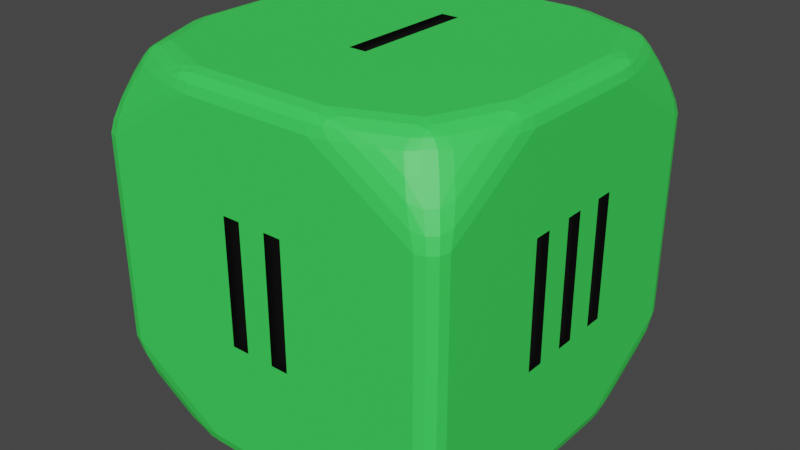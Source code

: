 # Source: D6.blend  (saved by Blender 2.81.16; exported with 4.5.12 LTS)
import bpy
from mathutils import Matrix  # noqa: F401  (used for matrix-valued properties, if any)

bpy.ops.wm.read_factory_settings(use_empty=True)
scene = bpy.context.scene
scene.name = 'Scene'

# ---- collections
col_collection = bpy.data.collections.new('Collection'); scene.collection.children.link(col_collection)

# ---- materials (node trees are filled in below, after node groups)
mat_d3material = bpy.data.materials.new('D3Material')
mat_d3material.use_transparent_shadow = False
mat_d3detailmaterial = bpy.data.materials.new('D3DetailMaterial')
mat_d3detailmaterial.use_transparent_shadow = False

# ---- material node trees
mat_d3material.use_nodes = True; mat_d3material.node_tree.nodes.clear()
_N = mat_d3material.node_tree.nodes; _L = mat_d3material.node_tree.links
n0 = _N.new('ShaderNodeOutputMaterial'); n0.name = 'Material Output'; n0.location = (300, 300)
n1 = _N.new('ShaderNodeBsdfPrincipled'); n1.name = 'Principled BSDF'; n1.location = (10, 300)
n1.distribution = 'GGX'
n1.subsurface_method = 'BURLEY'
n1.inputs[0].default_value = (0.04915, 0.8, 0.1027, 1.0)
n1.inputs[3].default_value = 1.45
n1.inputs[27].default_value = (0.0, 0.0, 0.0, 1.0)
n1.inputs[28].default_value = 1.0
_L.new(n1.outputs[0], n0.inputs[0])
n0.is_active_output = True
mat_d3detailmaterial.use_nodes = True; mat_d3detailmaterial.node_tree.nodes.clear()
_N = mat_d3detailmaterial.node_tree.nodes; _L = mat_d3detailmaterial.node_tree.links
n0 = _N.new('ShaderNodeOutputMaterial'); n0.name = 'Material Output'; n0.location = (300, 300)
n1 = _N.new('ShaderNodeBsdfPrincipled'); n1.name = 'Principled BSDF'; n1.location = (10, 300)
n1.distribution = 'GGX'
n1.subsurface_method = 'BURLEY'
n1.inputs[0].default_value = (0.0, 0.0, 0.0, 1.0)
n1.inputs[3].default_value = 1.45
n1.inputs[27].default_value = (0.0, 0.0, 0.0, 1.0)
n1.inputs[28].default_value = 1.0
_L.new(n1.outputs[0], n0.inputs[0])
n0.is_active_output = True

# ---- world
world_world = bpy.data.worlds.new('World'); scene.world = world_world
world_world.use_nodes = True; world_world.node_tree.nodes.clear()
_N = world_world.node_tree.nodes; _L = world_world.node_tree.links
n0 = _N.new('ShaderNodeOutputWorld'); n0.name = 'World Output'; n0.location = (300, 300)
n1 = _N.new('ShaderNodeBackground'); n1.name = 'Background'; n1.location = (10, 300)
n1.inputs[0].default_value = (0.05088, 0.05088, 0.05088, 1.0)
_L.new(n1.outputs[0], n0.inputs[0])
n0.is_active_output = True
world_world.color = (0.05088, 0.05088, 0.05088)
world_world.use_sun_shadow = False
world_world.sun_shadow_jitter_overblur = 0.0

# ---- meshes
me_cube_003 = bpy.data.meshes.new('Cube.003')
me_cube_003.from_pydata([(0.9, -1.0, 0.5641), (1.0, -0.9, 0.5641), (0.9382, -0.8045, 0.8335), (0.8045, -0.9382, 0.8335), (0.9491, -0.9852, 0.5641), (0.8716, -0.991, 0.6527), (0.9323, -0.9721, 0.6376), (0.991, -0.8716, 0.6527), (0.9852, -0.9491, 0.5641), (0.9721, -0.9323, 0.6376), (0.9023, -0.8534, 0.8397), (0.9683, -0.8367, 0.7512), (0.9442, -0.9001, 0.7306), (0.8367, -0.9683, 0.7512), (0.8534, -0.9023, 0.8397), (0.9001, -0.9442, 0.7306), (0.766, -0.8997, 0.9149), (0.8997, -0.766, 0.9149), (0.7438, -0.7438, 1.0), (0.815, -0.8638, 0.9211), (0.7621, -0.8577, 0.9565), (0.8027, -0.8332, 0.9575), (0.8577, -0.7621, 0.9565), (0.8638, -0.815, 0.9211), (0.8332, -0.8027, 0.9575), (0.754, -0.8009, 0.9875), (0.8009, -0.754, 0.9875), (0.7981, -0.7981, 0.9785), (0.8045, -0.9382, -0.8335), (0.9382, -0.8045, -0.8335), (1.0, -0.9, -0.5641), (0.9, -1.0, -0.5641), (0.8534, -0.9023, -0.8397), (0.8367, -0.9683, -0.7512), (0.9001, -0.9442, -0.7306), (0.9683, -0.8367, -0.7512), (0.9023, -0.8534, -0.8397), (0.9442, -0.9001, -0.7306), (0.9852, -0.9491, -0.5641), (0.991, -0.8716, -0.6527), (0.9721, -0.9323, -0.6376), (0.8716, -0.991, -0.6527), (0.9491, -0.9852, -0.5641), (0.9323, -0.9721, -0.6376), (0.3582, -1.0, -0.9), (0.3668, -0.9, -1.0), (0.6732, -0.9382, -0.9149), (0.3609, -0.9852, -0.9491), (0.46, -0.991, -0.9078), (0.4267, -0.9796, -0.9514), (0.4671, -0.9196, -0.9875), (0.364, -0.9491, -0.9852), (0.4289, -0.9571, -0.9763), (0.5752, -0.9683, -0.9133), (0.5791, -0.9336, -0.9564), (0.4968, -0.9633, -0.9536), (0.766, -0.8997, -0.9149), (0.7438, -0.7438, -1.0), (0.8997, -0.766, -0.9149), (0.7621, -0.8577, -0.9565), (0.815, -0.8638, -0.9211), (0.8027, -0.8332, -0.9575), (0.8009, -0.754, -0.9875), (0.754, -0.8009, -0.9875), (0.7981, -0.7981, -0.9785), (0.8638, -0.815, -0.9211), (0.8577, -0.7621, -0.9565), (0.8332, -0.8027, -0.9575), (0.3582, -1.0, 0.9), (0.6732, -0.9382, 0.9149), (0.3668, -0.9, 1.0), (0.46, -0.991, 0.9078), (0.3609, -0.9852, 0.9491), (0.4267, -0.9796, 0.9514), (0.5791, -0.9336, 0.9564), (0.5752, -0.9683, 0.9133), (0.4968, -0.9633, 0.9536), (0.364, -0.9491, 0.9852), (0.4671, -0.9196, 0.9875), (0.4289, -0.9571, 0.9763), (-0.766, -0.8997, 0.9149), (-0.7438, -0.7438, 1.0), (-0.8997, -0.766, 0.9149), (-0.7621, -0.8577, 0.9565), (-0.815, -0.8638, 0.9211), (-0.8027, -0.8332, 0.9575), (-0.8009, -0.754, 0.9875), (-0.754, -0.8009, 0.9875), (-0.7981, -0.7981, 0.9785), (-0.8638, -0.815, 0.9211), (-0.8577, -0.7621, 0.9565), (-0.8332, -0.8027, 0.9575), (-0.3668, -0.9, 1.0), (-0.6732, -0.9382, 0.9149), (-0.3582, -1.0, 0.9), (-0.4671, -0.9196, 0.9875), (-0.364, -0.9491, 0.9852), (-0.4289, -0.9571, 0.9763), (-0.5752, -0.9683, 0.9133), (-0.5791, -0.9336, 0.9564), (-0.4968, -0.9633, 0.9536), (-0.3609, -0.9852, 0.9491), (-0.46, -0.991, 0.9078), (-0.4267, -0.9796, 0.9514), (-0.9, -1.0, 0.5641), (-0.8045, -0.9382, 0.8335), (-0.9382, -0.8045, 0.8335), (-1.0, -0.9, 0.5641), (-0.8716, -0.991, 0.6527), (-0.9491, -0.9852, 0.5641), (-0.9323, -0.9721, 0.6376), (-0.8534, -0.9023, 0.8397), (-0.8367, -0.9683, 0.7512), (-0.9001, -0.9442, 0.7306), (-0.9683, -0.8367, 0.7512), (-0.9023, -0.8534, 0.8397), (-0.9442, -0.9001, 0.7306), (-0.9852, -0.9491, 0.5641), (-0.991, -0.8716, 0.6527), (-0.9721, -0.9323, 0.6376), (-0.3582, -1.0, -0.9), (-0.6732, -0.9382, -0.9149), (-0.3668, -0.9, -1.0), (-0.46, -0.991, -0.9078), (-0.3609, -0.9852, -0.9491), (-0.4267, -0.9796, -0.9514), (-0.5791, -0.9336, -0.9564), (-0.5752, -0.9683, -0.9133), (-0.4968, -0.9633, -0.9536), (-0.364, -0.9491, -0.9852), (-0.4671, -0.9196, -0.9875), (-0.4289, -0.9571, -0.9763), (-0.8045, -0.9382, -0.8335), (-0.9, -1.0, -0.5641), (-1.0, -0.9, -0.5641), (-0.9382, -0.8045, -0.8335), (-0.8367, -0.9683, -0.7512), (-0.8534, -0.9023, -0.8397), (-0.9001, -0.9442, -0.7306), (-0.9491, -0.9852, -0.5641), (-0.8716, -0.991, -0.6527), (-0.9323, -0.9721, -0.6376), (-0.991, -0.8716, -0.6527), (-0.9852, -0.9491, -0.5641), (-0.9721, -0.9323, -0.6376), (-0.9023, -0.8534, -0.8397), (-0.9683, -0.8367, -0.7512), (-0.9442, -0.9001, -0.7306), (-0.766, -0.8997, -0.9149), (-0.8997, -0.766, -0.9149), (-0.7438, -0.7438, -1.0), (-0.815, -0.8638, -0.9211), (-0.7621, -0.8577, -0.9565), (-0.8027, -0.8332, -0.9575), (-0.8577, -0.7621, -0.9565), (-0.8638, -0.815, -0.9211), (-0.8332, -0.8027, -0.9575), (-0.754, -0.8009, -0.9875), (-0.8009, -0.754, -0.9875), (-0.7981, -0.7981, -0.9785), (1.0, -0.3582, 0.9), (0.9, -0.3668, 1.0), (0.9382, -0.6732, 0.9149), (0.9852, -0.3609, 0.9491), (0.991, -0.46, 0.9078), (0.9796, -0.4267, 0.9514), (0.9196, -0.4671, 0.9875), (0.9491, -0.364, 0.9852), (0.9571, -0.4289, 0.9763), (0.9683, -0.5752, 0.9133), (0.9336, -0.5791, 0.9564), (0.9633, -0.4968, 0.9536), (-0.9, -0.3668, 1.0), (-1.0, -0.3582, 0.9), (-0.9382, -0.6732, 0.9149), (-0.9491, -0.364, 0.9852), (-0.9196, -0.4671, 0.9875), (-0.9571, -0.4289, 0.9763), (-0.991, -0.46, 0.9078), (-0.9852, -0.3609, 0.9491), (-0.9796, -0.4267, 0.9514), (-0.9336, -0.5791, 0.9564), (-0.9683, -0.5752, 0.9133), (-0.9633, -0.4968, 0.9536), (1.0, -0.3582, -0.9), (0.9382, -0.6732, -0.9149), (0.9, -0.3668, -1.0), (0.991, -0.46, -0.9078), (0.9852, -0.3609, -0.9491), (0.9796, -0.4267, -0.9514), (0.9336, -0.5791, -0.9564), (0.9683, -0.5752, -0.9133), (0.9633, -0.4968, -0.9536), (0.9491, -0.364, -0.9852), (0.9196, -0.4671, -0.9875), (0.9571, -0.4289, -0.9763), (-1.0, -0.3582, -0.9), (-0.9, -0.3668, -1.0), (-0.9382, -0.6732, -0.9149), (-0.9852, -0.3609, -0.9491), (-0.991, -0.46, -0.9078), (-0.9796, -0.4267, -0.9514), (-0.9196, -0.4671, -0.9875), (-0.9491, -0.364, -0.9852), (-0.9571, -0.4289, -0.9763), (-0.9683, -0.5752, -0.9133), (-0.9336, -0.5791, -0.9564), (-0.9633, -0.4968, -0.9536), (1.0, 0.9, 0.5641), (0.9, 1.0, 0.5641), (0.8045, 0.9382, 0.8335), (0.9382, 0.8045, 0.8335), (0.9852, 0.9491, 0.5641), (0.991, 0.8716, 0.6527), (0.9721, 0.9323, 0.6376), (0.8716, 0.991, 0.6527), (0.9491, 0.9852, 0.5641), (0.9323, 0.9721, 0.6376), (0.8534, 0.9023, 0.8397), (0.8367, 0.9683, 0.7512), (0.9001, 0.9442, 0.7306), (0.9683, 0.8367, 0.7512), (0.9023, 0.8534, 0.8397), (0.9442, 0.9001, 0.7306), (1.0, 0.3582, 0.9), (0.9382, 0.6732, 0.9149), (0.9, 0.3668, 1.0), (0.991, 0.46, 0.9078), (0.9852, 0.361, 0.9491), (0.9796, 0.4267, 0.9514), (0.9336, 0.5791, 0.9564), (0.9683, 0.5752, 0.9133), (0.9633, 0.4968, 0.9536), (0.9491, 0.364, 0.9852), (0.9196, 0.4671, 0.9875), (0.9571, 0.4289, 0.9763), (0.8997, 0.766, 0.9149), (0.766, 0.8997, 0.9149), (0.7438, 0.7438, 1.0), (0.8638, 0.815, 0.9211), (0.8577, 0.7621, 0.9565), (0.8332, 0.8027, 0.9575), (0.7621, 0.8577, 0.9565), (0.815, 0.8638, 0.9211), (0.8027, 0.8332, 0.9575), (0.8009, 0.754, 0.9875), (0.754, 0.8009, 0.9875), (0.7981, 0.7981, 0.9785), (0.3582, 1.0, 0.9), (0.3668, 0.9, 1.0), (0.6732, 0.9382, 0.9149), (0.361, 0.9852, 0.9491), (0.46, 0.991, 0.9078), (0.4267, 0.9796, 0.9514), (0.4671, 0.9196, 0.9875), (0.3641, 0.9491, 0.9852), (0.4289, 0.9571, 0.9763), (0.5752, 0.9683, 0.9133), (0.5791, 0.9336, 0.9564), (0.4968, 0.9633, 0.9536), (-1.0, 0.9, 0.5641), (-0.9382, 0.8045, 0.8335), (-0.8045, 0.9382, 0.8335), (-0.9, 1.0, 0.5641), (-0.991, 0.8716, 0.6527), (-0.9852, 0.9491, 0.5641), (-0.9721, 0.9323, 0.6376), (-0.9023, 0.8534, 0.8397), (-0.9683, 0.8367, 0.7512), (-0.9442, 0.9001, 0.7306), (-0.8367, 0.9683, 0.7512), (-0.8534, 0.9023, 0.8397), (-0.9001, 0.9442, 0.7306), (-0.9491, 0.9852, 0.5641), (-0.8716, 0.991, 0.6527), (-0.9323, 0.9721, 0.6376), (-1.0, 0.3582, 0.9), (-0.9, 0.3668, 1.0), (-0.9382, 0.6732, 0.9149), (-0.9852, 0.361, 0.9491), (-0.991, 0.46, 0.9078), (-0.9796, 0.4267, 0.9514), (-0.9196, 0.4671, 0.9875), (-0.9491, 0.364, 0.9852), (-0.9571, 0.4289, 0.9763), (-0.9683, 0.5752, 0.9133), (-0.9336, 0.5791, 0.9564), (-0.9633, 0.4968, 0.9536), (-0.8997, 0.766, 0.9149), (-0.7438, 0.7438, 1.0), (-0.766, 0.8997, 0.9149), (-0.8577, 0.7621, 0.9565), (-0.8638, 0.815, 0.9211), (-0.8332, 0.8027, 0.9575), (-0.754, 0.8009, 0.9875), (-0.8009, 0.754, 0.9875), (-0.7981, 0.7981, 0.9785), (-0.815, 0.8638, 0.9211), (-0.7621, 0.8577, 0.9565), (-0.8027, 0.8332, 0.9575), (0.3582, 1.0, -0.9), (0.6732, 0.9382, -0.9149), (0.3668, 0.9, -1.0), (0.46, 0.991, -0.9078), (0.361, 0.9852, -0.9491), (0.4267, 0.9796, -0.9514), (0.5791, 0.9336, -0.9564), (0.5752, 0.9683, -0.9133), (0.4968, 0.9633, -0.9536), (0.3641, 0.9491, -0.9852), (0.4671, 0.9196, -0.9875), (0.4289, 0.9571, -0.9763), (0.9, 1.0, -0.5641), (1.0, 0.9, -0.5641), (0.9382, 0.8045, -0.8335), (0.8045, 0.9382, -0.8335), (0.9491, 0.9852, -0.5641), (0.8716, 0.991, -0.6527), (0.9323, 0.9721, -0.6376), (0.991, 0.8716, -0.6527), (0.9852, 0.9491, -0.5641), (0.9721, 0.9323, -0.6376), (0.9023, 0.8534, -0.8397), (0.9683, 0.8367, -0.7512), (0.9442, 0.9001, -0.7306), (0.8367, 0.9683, -0.7512), (0.8534, 0.9023, -0.8397), (0.9001, 0.9442, -0.7306), (0.766, 0.8997, -0.9149), (0.8997, 0.766, -0.9149), (0.7438, 0.7438, -1.0), (0.815, 0.8638, -0.9211), (0.7621, 0.8577, -0.9565), (0.8027, 0.8332, -0.9575), (0.8577, 0.7621, -0.9565), (0.8638, 0.815, -0.9211), (0.8332, 0.8027, -0.9575), (0.754, 0.8009, -0.9875), (0.8009, 0.754, -0.9875), (0.7981, 0.7981, -0.9785), (-0.8045, 0.9382, -0.8335), (-0.9382, 0.8045, -0.8335), (-1.0, 0.9, -0.5641), (-0.9, 1.0, -0.5641), (-0.8534, 0.9023, -0.8397), (-0.8367, 0.9683, -0.7512), (-0.9001, 0.9442, -0.7306), (-0.9683, 0.8367, -0.7512), (-0.9023, 0.8534, -0.8397), (-0.9442, 0.9001, -0.7306), (-0.9852, 0.9491, -0.5641), (-0.991, 0.8716, -0.6527), (-0.9721, 0.9323, -0.6376), (-0.8716, 0.991, -0.6527), (-0.9491, 0.9852, -0.5641), (-0.9323, 0.9721, -0.6376), (-0.3582, 1.0, -0.9), (-0.3668, 0.9, -1.0), (-0.6732, 0.9382, -0.9149), (-0.361, 0.9852, -0.9491), (-0.46, 0.991, -0.9078), (-0.4267, 0.9796, -0.9514), (-0.4671, 0.9196, -0.9875), (-0.3641, 0.9491, -0.9852), (-0.4289, 0.9571, -0.9763), (-0.5752, 0.9683, -0.9133), (-0.5791, 0.9336, -0.9564), (-0.4968, 0.9633, -0.9536), (-0.766, 0.8997, -0.9149), (-0.7438, 0.7438, -1.0), (-0.8997, 0.766, -0.9149), (-0.7621, 0.8577, -0.9565), (-0.815, 0.8638, -0.9211), (-0.8027, 0.8332, -0.9575), (-0.8009, 0.754, -0.9875), (-0.754, 0.8009, -0.9875), (-0.7981, 0.7981, -0.9785), (-0.8638, 0.815, -0.9211), (-0.8577, 0.7621, -0.9565), (-0.8332, 0.8027, -0.9575), (-0.9, 0.3668, -1.0), (-1.0, 0.3582, -0.9), (-0.9382, 0.6732, -0.9149), (-0.9491, 0.364, -0.9852), (-0.9196, 0.4671, -0.9875), (-0.9571, 0.4289, -0.9763), (-0.991, 0.46, -0.9078), (-0.9852, 0.361, -0.9491), (-0.9796, 0.4267, -0.9514), (-0.9336, 0.5791, -0.9564), (-0.9683, 0.5752, -0.9133), (-0.9633, 0.4968, -0.9536), (1.0, 0.3582, -0.9), (0.9, 0.3668, -1.0), (0.9382, 0.6732, -0.9149), (0.9852, 0.361, -0.9491), (0.991, 0.46, -0.9078), (0.9796, 0.4267, -0.9514), (0.9196, 0.4671, -0.9875), (0.9491, 0.364, -0.9852), (0.9571, 0.4289, -0.9763), (0.9683, 0.5752, -0.9133), (0.9336, 0.5791, -0.9564), (0.9633, 0.4968, -0.9536), (-0.3582, 1.0, 0.9), (-0.6732, 0.9382, 0.9149), (-0.3668, 0.9, 1.0), (-0.46, 0.991, 0.9078), (-0.361, 0.9852, 0.9491), (-0.4267, 0.9796, 0.9514), (-0.5791, 0.9336, 0.9564), (-0.5752, 0.9683, 0.9133), (-0.4968, 0.9633, 0.9536), (-0.364, 0.9491, 0.9852), (-0.4671, 0.9196, 0.9875), (-0.4289, 0.9571, 0.9763), (1.0, -0.299, 0.382), (1.0, -0.201, 0.382), (1.0, -0.299, -0.3), (1.0, -0.049, -0.3), (1.0, -0.049, 0.382), (1.0, -0.201, -0.3), (1.0, 0.049, 0.382), (1.0, 0.049, -0.3), (0.076, -1.0, -0.3), (0.076, -1.0, 0.382), (0.174, -1.0, -0.3), (0.174, -1.0, 0.382), (0.076, -1.0, 0.191), (0.05, -0.3, 1.0), (-0.048, -0.3, 1.0), (-0.076, -1.0, 0.382), (-0.174, -1.0, -0.3), (0.05, -0.3, -1.0), (-0.048, -0.3, -1.0), (-0.174, -1.0, 0.382), (-0.076, -1.0, 0.3138), (-0.076, -1.0, -0.3), (-1.0, -0.201, -0.3), (-1.0, -0.201, 0.382), (-1.0, -0.299, 0.382), (-1.0, -0.299, -0.3), (-1.0, -0.049, -0.3), (-1.0, -0.049, 0.382), (1.0, 0.299, 0.382), (1.0, 0.201, -0.3), (1.0, 0.201, 0.382), (1.0, 0.299, -0.3), (-1.0, 0.049, 0.382), (-1.0, 0.049, -0.1231), (-1.0, 0.049, -0.3), (-1.0, 0.201, 0.382), (-1.0, 0.299, 0.382), (-1.0, 0.201, -0.3), (0.05, -0.02038, 1.0), (0.05, 0.382, 1.0), (-1.0, 0.299, -0.3), (-0.048, 0.382, 1.0), (-0.048, 0.382, -1.0), (-0.048, -0.01956, -1.0), (0.05, 0.382, -1.0), (-0.174, 1.0, 0.382), (0.174, 1.0, 0.382), (0.174, 1.0, -0.3), (-0.076, 1.0, -0.3), (-0.076, 1.0, 0.382), (-0.076, 1.0, 0.191), (-0.174, 1.0, -0.3), (0.076, 1.0, 0.3138), (0.076, 1.0, 0.382), (0.076, 1.0, -0.3), (0.05, 0.382, 0.98), (-0.048, 0.382, 0.98), (-0.048, -0.3, 0.98), (0.05, -0.3, 0.98), (0.174, -0.98, 0.382), (0.076, -0.98, 0.382), (0.076, -0.98, -0.3), (0.174, -0.98, -0.3), (-0.076, -0.98, 0.382), (-0.174, -0.98, 0.382), (-0.174, -0.98, -0.3), (-0.076, -0.98, -0.3), (0.98, 0.299, 0.382), (0.98, 0.201, 0.382), (0.98, 0.201, -0.3), (0.98, 0.299, -0.3), (0.98, 0.049, 0.382), (0.98, -0.049, 0.382), (0.98, -0.049, -0.3), (0.98, 0.049, -0.3), (0.98, -0.201, 0.382), (0.98, -0.299, 0.382), (0.98, -0.299, -0.3), (0.98, -0.201, -0.3), (0.05, 0.382, -0.98), (-0.048, 0.382, -0.98), (-0.048, -0.3, -0.98), (0.05, -0.3, -0.98), (0.174, 0.98, 0.382), (0.076, 0.98, 0.382), (0.076, 0.98, -0.3), (0.174, 0.98, -0.3), (-0.076, 0.98, 0.382), (-0.174, 0.98, 0.382), (-0.174, 0.98, -0.3), (-0.076, 0.98, -0.3), (-0.98, 0.299, 0.382), (-0.98, 0.201, 0.382), (-0.98, 0.201, -0.3), (-0.98, 0.299, -0.3), (-0.98, 0.049, 0.382), (-0.98, -0.049, 0.382), (-0.98, -0.049, -0.3), (-0.98, 0.049, -0.3), (-0.98, -0.201, 0.382), (-0.98, -0.299, 0.382), (-0.98, -0.299, -0.3), (-0.98, -0.201, -0.3), (1.0, -0.299, 0.382), (1.0, -0.201, 0.382), (1.0, -0.299, -0.3), (1.0, -0.049, -0.3), (1.0, -0.049, 0.382), (1.0, -0.201, -0.3), (1.0, 0.049, 0.382), (1.0, 0.049, -0.3), (0.076, -1.0, -0.3), (0.076, -1.0, 0.382), (0.174, -1.0, -0.3), (0.174, -1.0, 0.382), (0.076, -1.0, 0.191), (0.05, -0.3, 1.0), (-0.048, -0.3, 1.0), (-0.076, -1.0, 0.382), (-0.174, -1.0, -0.3), (0.05, -0.3, -1.0), (-0.048, -0.3, -1.0), (-0.174, -1.0, 0.382), (-0.076, -1.0, 0.3138), (-0.076, -1.0, -0.3), (-1.0, -0.201, -0.3), (-1.0, -0.201, 0.382), (-1.0, -0.299, 0.382), (-1.0, -0.299, -0.3), (-1.0, -0.049, -0.3), (-1.0, -0.049, 0.382), (1.0, 0.299, 0.382), (1.0, 0.201, -0.3), (1.0, 0.201, 0.382), (1.0, 0.299, -0.3), (-1.0, 0.049, 0.382), (-1.0, 0.049, -0.1231), (-1.0, 0.049, -0.3), (-1.0, 0.201, 0.382), (-1.0, 0.299, 0.382), (-1.0, 0.201, -0.3), (0.05, -0.02038, 1.0), (0.05, 0.382, 1.0), (-1.0, 0.299, -0.3), (-0.048, 0.382, 1.0), (-0.048, 0.382, -1.0), (-0.048, -0.01956, -1.0), (0.05, 0.382, -1.0), (-0.174, 1.0, 0.382), (0.174, 1.0, 0.382), (0.174, 1.0, -0.3), (-0.076, 1.0, -0.3), (-0.076, 1.0, 0.382), (-0.076, 1.0, 0.191), (-0.174, 1.0, -0.3), (0.076, 1.0, 0.3138), (0.076, 1.0, 0.382), (0.076, 1.0, -0.3)], [], [(132, 148, 121), (262, 290, 405), (211, 236, 225), (17, 2, 162), (29, 58, 185), (368, 340, 358), (44, 31, 426, 424, 428, 436, 437, 432, 133, 120), (237, 210, 250), (356, 343, 263, 461, 467, 464, 466, 468, 470, 463, 312, 300), (380, 369, 357, 302, 330, 393, 186, 433, 460, 458, 459, 197), (106, 82, 174), (196, 134, 107, 440, 441, 438, 442, 450, 449, 453, 456, 342, 381), (226, 238, 249, 406, 289, 277, 172, 430, 457, 455, 454, 161), (149, 135, 198), (315, 328, 301), (56, 28, 46), (80, 105, 93), (341, 370, 382), (392, 313, 208, 444, 447, 445, 423, 419, 421, 418, 30, 184), (288, 261, 278), (329, 314, 394), (0, 4, 6, 5), (4, 8, 9, 6), (1, 7, 9, 8), (7, 11, 12, 9), (2, 10, 12, 11), (10, 14, 15, 12), (3, 13, 15, 14), (13, 5, 6, 15), (6, 9, 12, 15), (16, 19, 21, 20), (19, 23, 24, 21), (17, 22, 24, 23), (22, 26, 27, 24), (18, 25, 27, 26), (25, 20, 21, 27), (21, 24, 27), (28, 32, 34, 33), (32, 36, 37, 34), (29, 35, 37, 36), (35, 39, 40, 37), (30, 38, 40, 39), (38, 42, 43, 40), (31, 41, 43, 42), (41, 33, 34, 43), (34, 37, 40, 43), (44, 47, 49, 48), (47, 51, 52, 49), (45, 50, 52, 51), (50, 54, 55, 52), (46, 53, 55, 54), (53, 48, 49, 55), (49, 52, 55), (56, 59, 61, 60), (59, 63, 64, 61), (57, 62, 64, 63), (62, 66, 67, 64), (58, 65, 67, 66), (65, 60, 61, 67), (61, 64, 67), (68, 71, 73, 72), (71, 75, 76, 73), (69, 74, 76, 75), (74, 78, 79, 76), (70, 77, 79, 78), (77, 72, 73, 79), (73, 76, 79), (80, 83, 85, 84), (83, 87, 88, 85), (81, 86, 88, 87), (86, 90, 91, 88), (82, 89, 91, 90), (89, 84, 85, 91), (85, 88, 91), (92, 95, 97, 96), (95, 99, 100, 97), (93, 98, 100, 99), (98, 102, 103, 100), (94, 101, 103, 102), (101, 96, 97, 103), (97, 100, 103), (104, 108, 110, 109), (108, 112, 113, 110), (105, 111, 113, 112), (111, 115, 116, 113), (106, 114, 116, 115), (114, 118, 119, 116), (107, 117, 119, 118), (117, 109, 110, 119), (110, 113, 116, 119), (120, 123, 125, 124), (123, 127, 128, 125), (121, 126, 128, 127), (126, 130, 131, 128), (122, 129, 131, 130), (129, 124, 125, 131), (125, 128, 131), (132, 136, 138, 137), (136, 140, 141, 138), (133, 139, 141, 140), (139, 143, 144, 141), (134, 142, 144, 143), (142, 146, 147, 144), (135, 145, 147, 146), (145, 137, 138, 147), (138, 141, 144, 147), (148, 151, 153, 152), (151, 155, 156, 153), (149, 154, 156, 155), (154, 158, 159, 156), (150, 157, 159, 158), (157, 152, 153, 159), (153, 156, 159), (160, 163, 165, 164), (163, 167, 168, 165), (161, 166, 168, 167), (166, 170, 171, 168), (162, 169, 171, 170), (169, 164, 165, 171), (165, 168, 171), (172, 175, 177, 176), (175, 179, 180, 177), (173, 178, 180, 179), (178, 182, 183, 180), (174, 181, 183, 182), (181, 176, 177, 183), (177, 180, 183), (184, 187, 189, 188), (187, 191, 192, 189), (185, 190, 192, 191), (190, 194, 195, 192), (186, 193, 195, 194), (193, 188, 189, 195), (189, 192, 195), (196, 199, 201, 200), (199, 203, 204, 201), (197, 202, 204, 203), (202, 206, 207, 204), (198, 205, 207, 206), (205, 200, 201, 207), (201, 204, 207), (208, 212, 214, 213), (212, 216, 217, 214), (209, 215, 217, 216), (215, 219, 220, 217), (210, 218, 220, 219), (218, 222, 223, 220), (211, 221, 223, 222), (221, 213, 214, 223), (214, 217, 220, 223), (224, 227, 229, 228), (227, 231, 232, 229), (225, 230, 232, 231), (230, 234, 235, 232), (226, 233, 235, 234), (233, 228, 229, 235), (229, 232, 235), (236, 239, 241, 240), (239, 243, 244, 241), (237, 242, 244, 243), (242, 246, 247, 244), (238, 245, 247, 246), (245, 240, 241, 247), (241, 244, 247), (248, 251, 253, 252), (251, 255, 256, 253), (249, 254, 256, 255), (254, 258, 259, 256), (250, 257, 259, 258), (257, 252, 253, 259), (253, 256, 259), (260, 264, 266, 265), (264, 268, 269, 266), (261, 267, 269, 268), (267, 271, 272, 269), (262, 270, 272, 271), (270, 274, 275, 272), (263, 273, 275, 274), (273, 265, 266, 275), (266, 269, 272, 275), (276, 279, 281, 280), (279, 283, 284, 281), (277, 282, 284, 283), (282, 286, 287, 284), (278, 285, 287, 286), (285, 280, 281, 287), (281, 284, 287), (288, 291, 293, 292), (291, 295, 296, 293), (289, 294, 296, 295), (294, 298, 299, 296), (290, 297, 299, 298), (297, 292, 293, 299), (293, 296, 299), (300, 303, 305, 304), (303, 307, 308, 305), (301, 306, 308, 307), (306, 310, 311, 308), (302, 309, 311, 310), (309, 304, 305, 311), (305, 308, 311), (312, 316, 318, 317), (316, 320, 321, 318), (313, 319, 321, 320), (319, 323, 324, 321), (314, 322, 324, 323), (322, 326, 327, 324), (315, 325, 327, 326), (325, 317, 318, 327), (318, 321, 324, 327), (328, 331, 333, 332), (331, 335, 336, 333), (329, 334, 336, 335), (334, 338, 339, 336), (330, 337, 339, 338), (337, 332, 333, 339), (333, 336, 339), (340, 344, 346, 345), (344, 348, 349, 346), (341, 347, 349, 348), (347, 351, 352, 349), (342, 350, 352, 351), (350, 354, 355, 352), (343, 353, 355, 354), (353, 345, 346, 355), (346, 349, 352, 355), (356, 359, 361, 360), (359, 363, 364, 361), (357, 362, 364, 363), (362, 366, 367, 364), (358, 365, 367, 366), (365, 360, 361, 367), (361, 364, 367), (368, 371, 373, 372), (371, 375, 376, 373), (369, 374, 376, 375), (374, 378, 379, 376), (370, 377, 379, 378), (377, 372, 373, 379), (373, 376, 379), (380, 383, 385, 384), (383, 387, 388, 385), (381, 386, 388, 387), (386, 390, 391, 388), (382, 389, 391, 390), (389, 384, 385, 391), (385, 388, 391), (392, 395, 397, 396), (395, 399, 400, 397), (393, 398, 400, 399), (398, 402, 403, 400), (394, 401, 403, 402), (401, 396, 397, 403), (397, 400, 403), (404, 407, 409, 408), (407, 411, 412, 409), (405, 410, 412, 411), (410, 414, 415, 412), (406, 413, 415, 414), (413, 408, 409, 415), (409, 412, 415), (3, 69, 75, 13), (13, 75, 71, 5), (5, 71, 68, 0), (31, 44, 48, 41), (41, 48, 53, 33), (33, 53, 46, 28), (56, 46, 54, 59), (59, 54, 50, 63), (63, 50, 45, 57), (18, 70, 78, 25), (25, 78, 74, 20), (20, 74, 69, 16), (80, 93, 99, 83), (83, 99, 95, 87), (87, 95, 92, 81), (104, 94, 102, 108), (108, 102, 98, 112), (112, 98, 93, 105), (132, 121, 127, 136), (136, 127, 123, 140), (140, 123, 120, 133), (150, 122, 130, 157), (157, 130, 126, 152), (152, 126, 121, 148), (29, 185, 191, 35), (35, 191, 187, 39), (39, 187, 184, 30), (57, 186, 194, 62), (62, 194, 190, 66), (66, 190, 185, 58), (1, 160, 164, 7), (7, 164, 169, 11), (11, 169, 162, 2), (17, 162, 170, 22), (22, 170, 166, 26), (26, 166, 161, 18), (174, 82, 90, 181), (181, 90, 86, 176), (176, 86, 81, 172), (106, 174, 182, 114), (114, 182, 178, 118), (118, 178, 173, 107), (134, 196, 200, 142), (142, 200, 205, 146), (146, 205, 198, 135), (149, 198, 206, 154), (154, 206, 202, 158), (158, 202, 197, 150), (211, 225, 231, 221), (221, 231, 227, 213), (213, 227, 224, 208), (238, 226, 234, 245), (245, 234, 230, 240), (240, 230, 225, 236), (209, 248, 252, 215), (215, 252, 257, 219), (219, 257, 250, 210), (237, 250, 258, 242), (242, 258, 254, 246), (246, 254, 249, 238), (260, 276, 280, 264), (264, 280, 285, 268), (268, 285, 278, 261), (288, 278, 286, 291), (291, 286, 282, 295), (295, 282, 277, 289), (315, 301, 307, 325), (325, 307, 303, 317), (317, 303, 300, 312), (330, 302, 310, 337), (337, 310, 306, 332), (332, 306, 301, 328), (343, 356, 360, 353), (353, 360, 365, 345), (345, 365, 358, 340), (368, 358, 366, 371), (371, 366, 362, 375), (375, 362, 357, 369), (369, 380, 384, 374), (374, 384, 389, 378), (378, 389, 382, 370), (313, 392, 396, 319), (319, 396, 401, 323), (323, 401, 394, 314), (329, 394, 402, 334), (334, 402, 398, 338), (338, 398, 393, 330), (341, 382, 390, 347), (347, 390, 386, 351), (351, 386, 381, 342), (262, 405, 411, 270), (270, 411, 407, 274), (274, 407, 404, 263), (405, 290, 298, 410), (410, 298, 294, 414), (414, 294, 289, 406), (186, 393, 399, 193), (193, 399, 395, 188), (188, 395, 392, 184), (16, 3, 14, 19), (19, 14, 10, 23), (23, 10, 2, 17), (226, 161, 167, 233), (233, 167, 163, 228), (228, 163, 160, 224), (380, 197, 203, 383), (383, 203, 199, 387), (387, 199, 196, 381), (82, 106, 115, 89), (89, 115, 111, 84), (84, 111, 105, 80), (0, 31, 42, 4), (4, 42, 38, 8), (8, 38, 30, 1), (133, 104, 109, 139), (139, 109, 117, 143), (143, 117, 107, 134), (236, 211, 222, 239), (239, 222, 218, 243), (243, 218, 210, 237), (122, 45, 51, 129), (129, 51, 47, 124), (124, 47, 44, 120), (28, 56, 60, 32), (32, 60, 65, 36), (36, 65, 58, 29), (172, 277, 283, 175), (175, 283, 279, 179), (179, 279, 276, 173), (290, 262, 271, 297), (297, 271, 267, 292), (292, 267, 261, 288), (70, 92, 96, 77), (77, 96, 101, 72), (72, 101, 94, 68), (263, 343, 354, 273), (273, 354, 350, 265), (265, 350, 342, 260), (135, 149, 155, 145), (145, 155, 151, 137), (137, 151, 148, 132), (302, 357, 363, 309), (309, 363, 359, 304), (304, 359, 356, 300), (314, 329, 335, 322), (322, 335, 331, 326), (326, 331, 328, 315), (406, 249, 255, 413), (413, 255, 251, 408), (408, 251, 248, 404), (340, 368, 372, 344), (344, 372, 377, 348), (348, 377, 370, 341), (208, 313, 320, 212), (212, 320, 316, 216), (216, 316, 312, 209), (3, 16, 69), (342, 456, 452, 451, 453, 449, 448, 443, 442, 438, 439, 440, 107, 173, 276, 260), (133, 432, 435, 431, 436, 428, 425, 427, 426, 31, 0, 68, 94, 104), (197, 459, 434, 433, 186, 57, 45, 122, 150), (312, 463, 462, 469, 468, 466, 465, 461, 263, 404, 248, 209), (30, 418, 416, 417, 421, 419, 420, 422, 423, 445, 446, 444, 208, 224, 160, 1), (161, 454, 429, 430, 172, 81, 92, 70, 18), (472, 473, 474, 471), (480, 481, 482, 479), (476, 477, 478, 475), (492, 493, 494, 491), (488, 489, 490, 487), (484, 485, 486, 483), (496, 495, 498, 497), (504, 503, 506, 505), (500, 499, 502, 501), (516, 515, 518, 517), (512, 511, 514, 513), (508, 507, 510, 509), (472, 560, 533, 473), (471, 558, 560, 472), (473, 533, 532, 474), (474, 532, 557, 558, 471), (476, 528, 531, 527, 477), (475, 530, 528, 476), (477, 527, 529, 478), (478, 529, 530, 475), (480, 538, 535, 481), (479, 534, 538, 480), (481, 535, 540, 482), (482, 540, 539, 534, 479), (484, 549, 548, 485), (483, 547, 549, 484), (485, 548, 550, 486), (486, 550, 547, 483), (488, 523, 522, 489), (487, 525, 523, 488), (489, 522, 526, 490), (490, 526, 525, 487), (492, 519, 521, 493), (491, 520, 519, 492), (493, 521, 524, 494), (494, 524, 520, 491), (572, 500, 501, 573, 571), (536, 498, 495, 563), (570, 505, 506, 567), (541, 518, 515, 542), (568, 503, 504, 564), (544, 517, 518, 541), (559, 510, 507, 555), (565, 499, 500, 572), (553, 514, 511, 551, 552), (566, 502, 499, 565), (551, 511, 512, 546), (563, 495, 496, 561), (564, 504, 505, 570), (543, 516, 517, 544), (554, 508, 509, 556), (561, 496, 497, 537, 562), (555, 507, 508, 554), (537, 497, 498, 536), (545, 513, 514, 553), (556, 509, 510, 559), (546, 512, 513, 545), (542, 515, 516, 543), (573, 501, 502, 566), (567, 506, 503, 568, 569)])
me_cube_003.polygons.foreach_set('material_index', [0, 0, 0, 0, 0, 0, 0, 0, 0, 0, 0, 0, 0, 0, 0, 0, 0, 0, 0, 0, 0, 0, 0, 0, 0, 0, 0, 0, 0, 0, 0, 0, 0, 0, 0, 0, 0, 0, 0, 0, 0, 0, 0, 0, 0, 0, 0, 0, 0, 0, 0, 0, 0, 0, 0, 0, 0, 0, 0, 0, 0, 0, 0, 0, 0, 0, 0, 0, 0, 0, 0, 0, 0, 0, 0, 0, 0, 0, 0, 0, 0, 0, 0, 0, 0, 0, 0, 0, 0, 0, 0, 0, 0, 0, 0, 0, 0, 0, 0, 0, 0, 0, 0, 0, 0, 0, 0, 0, 0, 0, 0, 0, 0, 0, 0, 0, 0, 0, 0, 0, 0, 0, 0, 0, 0, 0, 0, 0, 0, 0, 0, 0, 0, 0, 0, 0, 0, 0, 0, 0, 0, 0, 0, 0, 0, 0, 0, 0, 0, 0, 0, 0, 0, 0, 0, 0, 0, 0, 0, 0, 0, 0, 0, 0, 0, 0, 0, 0, 0, 0, 0, 0, 0, 0, 0, 0, 0, 0, 0, 0, 0, 0, 0, 0, 0, 0, 0, 0, 0, 0, 0, 0, 0, 0, 0, 0, 0, 0, 0, 0, 0, 0, 0, 0, 0, 0, 0, 0, 0, 0, 0, 0, 0, 0, 0, 0, 0, 0, 0, 0, 0, 0, 0, 0, 0, 0, 0, 0, 0, 0, 0, 0, 0, 0, 0, 0, 0, 0, 0, 0, 0, 0, 0, 0, 0, 0, 0, 0, 0, 0, 0, 0, 0, 0, 0, 0, 0, 0, 0, 0, 0, 0, 0, 0, 0, 0, 0, 0, 0, 0, 0, 0, 0, 0, 0, 0, 0, 0, 0, 0, 0, 0, 0, 0, 0, 0, 0, 0, 0, 0, 0, 0, 0, 0, 0, 0, 0, 0, 0, 0, 0, 0, 0, 0, 0, 0, 0, 0, 0, 0, 0, 0, 0, 0, 0, 0, 0, 0, 0, 0, 0, 0, 0, 0, 0, 0, 0, 0, 0, 0, 0, 0, 0, 0, 0, 0, 0, 0, 0, 0, 0, 0, 0, 0, 0, 0, 0, 0, 0, 0, 0, 0, 0, 0, 0, 0, 0, 0, 0, 0, 0, 0, 0, 0, 0, 0, 0, 0, 0, 0, 0, 0, 0, 0, 0, 0, 0, 0, 0, 0, 0, 0, 0, 0, 0, 0, 0, 0, 0, 0, 0, 0, 0, 0, 0, 0, 0, 0, 0, 0, 0, 0, 0, 0, 0, 0, 0, 0, 0, 0, 0, 0, 0, 0, 0, 0, 0, 0, 0, 0, 0, 0, 0, 0, 1, 1, 1, 1, 1, 1, 1, 1, 1, 1, 1, 1, 1, 1, 1, 1, 1, 1, 1, 1, 1, 1, 1, 1, 1, 1, 1, 1, 1, 1, 1, 1, 1, 1, 1, 1, 1, 1, 1, 1, 1, 1, 1, 1, 1, 1, 1, 1, 1, 1, 1, 1, 1, 1, 1, 1, 1, 1, 1, 1])
_uv = me_cube_003.uv_layers.new(name='UVMap')
_uv.uv.foreach_set('vector', [0.1394, 0.3153, 0.1394, 0.295, 0.1536, 0.295, 0.8606, 0.6847, 0.8606, 0.705, 0.8464, 0.705, 0.6106, 0.6847, 0.6106, 0.705, 0.5964, 0.705, 0.3894, 0.705, 0.3894, 0.6847, 0.4036, 0.705, 0.3894, 0.3153, 0.3894, 0.295, 0.4036, 0.295, 0.8606, 0.295, 0.8606, 0.3153, 0.8464, 0.295, 0.3875, 0.8302, 0.4295, 0.7625, 0.4625, 0.8533, 0.4625, 0.8655, 0.5239, 0.8655, 0.5392, 0.8845, 0.4625, 0.8845, 0.4625, 0.8967, 0.4295, 0.9875, 0.3875, 0.9198, 0.6394, 0.705, 0.6394, 0.6847, 0.6536, 0.705, 0.3875, 0.3302, 0.4295, 0.2625, 0.5705, 0.2625, 0.5477, 0.3532, 0.4625, 0.3532, 0.4625, 0.3655, 0.5239, 0.3655, 0.5392, 0.3845, 0.4625, 0.3845, 0.4625, 0.3968, 0.4295, 0.4875, 0.3875, 0.4198, 0.1375, 0.5792, 0.157, 0.532, 0.2042, 0.5125, 0.2958, 0.5125, 0.343, 0.532, 0.3625, 0.5792, 0.3625, 0.6708, 0.2562, 0.6625, 0.2562, 0.5773, 0.244, 0.5773, 0.244, 0.6274, 0.1375, 0.6708, 0.1106, 0.6847, 0.1106, 0.705, 0.09642, 0.705, 0.3875, 0.08022, 0.4295, 0.0125, 0.5705, 0.0125, 0.5477, 0.08762, 0.4625, 0.08762, 0.4625, 0.09988, 0.4625, 0.1189, 0.4625, 0.1311, 0.4846, 0.1311, 0.4625, 0.1501, 0.4625, 0.1624, 0.4295, 0.2375, 0.3875, 0.1698, 0.6375, 0.5792, 0.657, 0.532, 0.7042, 0.5125, 0.7958, 0.5125, 0.843, 0.532, 0.8625, 0.5792, 0.8625, 0.6708, 0.756, 0.6625, 0.756, 0.5773, 0.7438, 0.5773, 0.7437, 0.6275, 0.6375, 0.6708, 0.1106, 0.295, 0.1106, 0.3153, 0.09642, 0.295, 0.6394, 0.3153, 0.6394, 0.295, 0.6536, 0.295, 0.3606, 0.295, 0.3606, 0.3153, 0.3464, 0.295, 0.1394, 0.705, 0.1394, 0.6847, 0.1536, 0.705, 0.8894, 0.3153, 0.8894, 0.295, 0.9036, 0.295, 0.3875, 0.5802, 0.4295, 0.5125, 0.5705, 0.5125, 0.5477, 0.5876, 0.4625, 0.5876, 0.4625, 0.5999, 0.4625, 0.6189, 0.4625, 0.6311, 0.4625, 0.6501, 0.4625, 0.6624, 0.4295, 0.7375, 0.3875, 0.6698, 0.8894, 0.705, 0.8894, 0.6847, 0.9036, 0.705, 0.6106, 0.295, 0.6106, 0.3153, 0.5964, 0.295, 0.5705, 0.7625, 0.5705, 0.7564, 0.5797, 0.7585, 0.5816, 0.766, 0.5705, 0.7564, 0.5705, 0.7436, 0.5797, 0.7415, 0.5797, 0.7585, 0.5705, 0.7375, 0.5816, 0.734, 0.5797, 0.7415, 0.5705, 0.7436, 0.5816, 0.734, 0.5912, 0.7279, 0.5869, 0.7348, 0.5797, 0.7415, 0.3894, 0.6847, 0.3807, 0.6875, 0.3807, 0.6615, 0.3896, 0.6655, 0.3807, 0.6875, 0.3693, 0.6875, 0.3693, 0.6615, 0.3807, 0.6615, 0.3606, 0.6847, 0.3604, 0.6655, 0.3693, 0.6615, 0.3693, 0.6875, 0.3604, 0.6655, 0.3634, 0.6482, 0.3689, 0.6404, 0.3693, 0.6615, 0.5797, 0.7585, 0.5797, 0.7535, 0.5844, 0.7612, 0.5869, 0.7652, 0.3606, 0.705, 0.3693, 0.7077, 0.3708, 0.7179, 0.3641, 0.7169, 0.3693, 0.7077, 0.3807, 0.7077, 0.3792, 0.7179, 0.3708, 0.7179, 0.3894, 0.705, 0.3859, 0.7169, 0.3792, 0.7179, 0.3807, 0.7077, 0.3859, 0.7169, 0.3826, 0.7261, 0.3767, 0.7261, 0.3792, 0.7179, 0.657, 0.718, 0.6558, 0.7251, 0.6502, 0.7248, 0.6499, 0.7192, 0.6558, 0.7251, 0.6553, 0.7308, 0.6499, 0.7286, 0.6502, 0.7248, 0.3708, 0.7179, 0.375, 0.7192, 0.3733, 0.7261, 0.3606, 0.3153, 0.3693, 0.3125, 0.3693, 0.3385, 0.3604, 0.3345, 0.3693, 0.3125, 0.3807, 0.3125, 0.3807, 0.3385, 0.3693, 0.3385, 0.3894, 0.3153, 0.3896, 0.3345, 0.3807, 0.3385, 0.3807, 0.3125, 0.3896, 0.3345, 0.3866, 0.3518, 0.3811, 0.3596, 0.3807, 0.3385, 0.4295, 0.7375, 0.4295, 0.7436, 0.4203, 0.7415, 0.4184, 0.734, 0.4295, 0.7436, 0.4295, 0.7564, 0.4203, 0.7585, 0.4203, 0.7415, 0.4295, 0.7625, 0.4184, 0.766, 0.4203, 0.7585, 0.4295, 0.7564, 0.4184, 0.766, 0.4088, 0.7721, 0.4131, 0.7652, 0.4203, 0.7585, 0.3693, 0.3385, 0.375, 0.3367, 0.375, 0.3576, 0.3689, 0.3596, 0.3875, 0.8302, 0.3814, 0.8299, 0.3811, 0.8217, 0.3865, 0.8175, 0.3814, 0.8299, 0.375, 0.8295, 0.375, 0.8267, 0.3811, 0.8217, 0.2958, 0.7375, 0.3084, 0.74, 0.3036, 0.7446, 0.2955, 0.7436, 0.3084, 0.74, 0.3218, 0.7403, 0.3117, 0.7445, 0.3036, 0.7446, 0.3464, 0.295, 0.3322, 0.2942, 0.3238, 0.2831, 0.3362, 0.2831, 0.3322, 0.2942, 0.319, 0.2884, 0.3143, 0.2817, 0.3238, 0.2831, 0.3811, 0.8217, 0.3782, 0.8215, 0.3828, 0.8141, 0.3606, 0.295, 0.3641, 0.2831, 0.3708, 0.2821, 0.3693, 0.2923, 0.3641, 0.2831, 0.3674, 0.2739, 0.3733, 0.2739, 0.3708, 0.2821, 0.343, 0.718, 0.3501, 0.7192, 0.3498, 0.7248, 0.3442, 0.7251, 0.3501, 0.7192, 0.3558, 0.7197, 0.3536, 0.7251, 0.3498, 0.7248, 0.3894, 0.295, 0.3807, 0.2923, 0.3792, 0.2821, 0.3859, 0.2831, 0.3807, 0.2923, 0.3693, 0.2923, 0.3708, 0.2821, 0.3792, 0.2821, 0.3708, 0.2821, 0.3733, 0.2739, 0.375, 0.2808, 0.6125, 0.8302, 0.6135, 0.8175, 0.6189, 0.8217, 0.6186, 0.8299, 0.6135, 0.8175, 0.6114, 0.8048, 0.6172, 0.8141, 0.6189, 0.8217, 0.3464, 0.705, 0.3362, 0.7169, 0.3238, 0.7169, 0.3322, 0.7058, 0.3362, 0.7169, 0.3237, 0.7261, 0.3167, 0.7261, 0.3238, 0.7169, 0.7042, 0.7375, 0.7045, 0.7436, 0.6964, 0.7446, 0.6916, 0.74, 0.7045, 0.7436, 0.7049, 0.75, 0.7017, 0.75, 0.6964, 0.7446, 0.6189, 0.8217, 0.6172, 0.8141, 0.6218, 0.8215, 0.1394, 0.705, 0.1359, 0.7169, 0.1292, 0.7179, 0.1307, 0.7077, 0.1359, 0.7169, 0.1326, 0.7261, 0.1267, 0.7261, 0.1292, 0.7179, 0.843, 0.718, 0.8501, 0.7192, 0.8498, 0.7248, 0.8442, 0.7251, 0.8501, 0.7192, 0.8558, 0.7197, 0.8536, 0.7251, 0.8498, 0.7248, 0.1106, 0.705, 0.1193, 0.7077, 0.1208, 0.7179, 0.1141, 0.7169, 0.1193, 0.7077, 0.1307, 0.7077, 0.1292, 0.7179, 0.1208, 0.7179, 0.1292, 0.7179, 0.1267, 0.7261, 0.125, 0.7192, 0.7958, 0.7375, 0.8084, 0.74, 0.8036, 0.7446, 0.7955, 0.7436, 0.8084, 0.74, 0.8218, 0.7403, 0.8117, 0.7445, 0.8036, 0.7446, 0.1536, 0.705, 0.1678, 0.7058, 0.1762, 0.7169, 0.1638, 0.7169, 0.1678, 0.7058, 0.181, 0.7116, 0.1857, 0.7183, 0.1762, 0.7169, 0.6125, 0.9198, 0.6186, 0.9201, 0.6189, 0.9283, 0.6135, 0.9325, 0.6186, 0.9201, 0.625, 0.9205, 0.625, 0.9233, 0.6189, 0.9283, 0.8036, 0.7446, 0.8117, 0.7445, 0.8035, 0.7479, 0.5705, 0.9875, 0.5816, 0.984, 0.5797, 0.9915, 0.5705, 0.9936, 0.5816, 0.984, 0.5912, 0.9779, 0.5869, 0.9848, 0.5797, 0.9915, 0.1394, 0.6847, 0.1307, 0.6875, 0.1307, 0.6615, 0.1396, 0.6655, 0.1307, 0.6875, 0.1193, 0.6875, 0.1193, 0.6615, 0.1307, 0.6615, 0.1106, 0.6847, 0.1104, 0.6655, 0.1193, 0.6615, 0.1193, 0.6875, 0.1104, 0.6655, 0.1134, 0.6482, 0.1189, 0.6404, 0.1193, 0.6615, 0.5705, 0.0125, 0.5705, 0.006365, 0.5797, 0.008461, 0.5816, 0.01605, 0.5705, 0.006365, 0.5705, 0.0, 0.5775, 0.0, 0.5797, 0.008461, 0.5797, 0.9915, 0.5869, 0.9848, 0.5844, 0.9888, 0.5797, 0.9965, 0.3875, 0.9198, 0.3865, 0.9325, 0.3811, 0.9283, 0.3814, 0.9201, 0.3865, 0.9325, 0.3886, 0.9452, 0.3828, 0.9359, 0.3811, 0.9283, 0.1536, 0.295, 0.1638, 0.2831, 0.1762, 0.2831, 0.1678, 0.2942, 0.1638, 0.2831, 0.1763, 0.2739, 0.1833, 0.2739, 0.1762, 0.2831, 0.2042, 0.7375, 0.2045, 0.7436, 0.1964, 0.7446, 0.1916, 0.74, 0.2045, 0.7436, 0.2049, 0.75, 0.2017, 0.75, 0.1964, 0.7446, 0.3811, 0.9283, 0.3828, 0.9359, 0.3782, 0.9285, 0.1394, 0.3153, 0.1396, 0.3345, 0.1307, 0.3385, 0.1307, 0.3125, 0.1396, 0.3345, 0.1366, 0.3518, 0.1311, 0.3596, 0.1307, 0.3385, 0.4295, 0.9875, 0.4295, 0.9936, 0.4203, 0.9915, 0.4184, 0.984, 0.4295, 0.9936, 0.4295, 1.0, 0.4225, 1.0, 0.4203, 0.9915, 0.4295, 0.0125, 0.4184, 0.01605, 0.4203, 0.008461, 0.4295, 0.006365, 0.4184, 0.01605, 0.4088, 0.0221, 0.4131, 0.01522, 0.4203, 0.008461, 0.1106, 0.3153, 0.1193, 0.3125, 0.1193, 0.3385, 0.1104, 0.3345, 0.1193, 0.3125, 0.1307, 0.3125, 0.1307, 0.3385, 0.1193, 0.3385, 0.1307, 0.3385, 0.1311, 0.3596, 0.125, 0.3576, 0.125, 0.3367, 0.1394, 0.295, 0.1307, 0.2923, 0.1292, 0.2821, 0.1359, 0.2831, 0.1307, 0.2923, 0.1193, 0.2923, 0.1208, 0.2821, 0.1292, 0.2821, 0.1106, 0.295, 0.1141, 0.2831, 0.1208, 0.2821, 0.1193, 0.2923, 0.1141, 0.2831, 0.1174, 0.2739, 0.1233, 0.2739, 0.1208, 0.2821, 0.157, 0.718, 0.1558, 0.7251, 0.1502, 0.7248, 0.1499, 0.7192, 0.1558, 0.7251, 0.1553, 0.7308, 0.1499, 0.7286, 0.1502, 0.7248, 0.1292, 0.2821, 0.125, 0.2808, 0.1267, 0.2739, 0.6125, 0.6698, 0.6186, 0.6701, 0.6189, 0.6783, 0.6135, 0.6825, 0.6186, 0.6701, 0.6314, 0.6705, 0.6304, 0.6786, 0.6189, 0.6783, 0.6375, 0.6708, 0.635, 0.6834, 0.6304, 0.6786, 0.6314, 0.6705, 0.635, 0.6834, 0.6347, 0.6968, 0.6305, 0.6867, 0.6304, 0.6786, 0.4036, 0.705, 0.4178, 0.7058, 0.4262, 0.7169, 0.4138, 0.7169, 0.4178, 0.7058, 0.431, 0.7116, 0.4357, 0.7183, 0.4262, 0.7169, 0.6189, 0.6783, 0.6218, 0.6785, 0.6172, 0.6859, 0.8625, 0.6708, 0.8686, 0.6705, 0.8696, 0.6786, 0.865, 0.6834, 0.8686, 0.6705, 0.875, 0.6701, 0.875, 0.6733, 0.8696, 0.6786, 0.6125, 0.08022, 0.6135, 0.0675, 0.6189, 0.07166, 0.6186, 0.07988, 0.6135, 0.0675, 0.6114, 0.05479, 0.6172, 0.06412, 0.6189, 0.07166, 0.09642, 0.705, 0.08615, 0.7169, 0.07383, 0.7169, 0.08216, 0.7058, 0.08615, 0.7169, 0.07366, 0.7261, 0.06667, 0.7261, 0.07383, 0.7169, 0.8696, 0.6786, 0.8729, 0.6785, 0.8695, 0.6867, 0.3875, 0.6698, 0.3865, 0.6825, 0.3811, 0.6783, 0.3814, 0.6701, 0.3865, 0.6825, 0.3886, 0.6952, 0.3828, 0.6859, 0.3811, 0.6783, 0.4036, 0.295, 0.4138, 0.2831, 0.4262, 0.2831, 0.4178, 0.2942, 0.4138, 0.2831, 0.4263, 0.2739, 0.4333, 0.2739, 0.4262, 0.2831, 0.3625, 0.6708, 0.3686, 0.6705, 0.3696, 0.6786, 0.365, 0.6834, 0.3686, 0.6705, 0.3814, 0.6701, 0.3811, 0.6783, 0.3696, 0.6786, 0.3811, 0.6783, 0.3828, 0.6859, 0.3782, 0.6785, 0.3875, 0.08022, 0.3814, 0.07988, 0.3811, 0.07166, 0.3865, 0.0675, 0.3814, 0.07988, 0.375, 0.07949, 0.375, 0.07666, 0.3811, 0.07166, 0.1375, 0.6708, 0.135, 0.6834, 0.1304, 0.6786, 0.1314, 0.6705, 0.135, 0.6834, 0.1347, 0.6968, 0.1305, 0.6867, 0.1304, 0.6786, 0.09642, 0.295, 0.08216, 0.2942, 0.07383, 0.2831, 0.08615, 0.2831, 0.08216, 0.2942, 0.06902, 0.2884, 0.06433, 0.2817, 0.07383, 0.2831, 0.3811, 0.07166, 0.3782, 0.07152, 0.3828, 0.06412, 0.5705, 0.5125, 0.5705, 0.5064, 0.5797, 0.5085, 0.5816, 0.516, 0.5705, 0.5064, 0.5705, 0.4936, 0.5797, 0.4915, 0.5797, 0.5085, 0.5705, 0.4875, 0.5816, 0.484, 0.5797, 0.4915, 0.5705, 0.4936, 0.5816, 0.484, 0.5912, 0.4779, 0.5869, 0.4848, 0.5797, 0.4915, 0.6394, 0.6847, 0.6307, 0.6875, 0.6307, 0.6615, 0.6396, 0.6655, 0.6307, 0.6875, 0.6193, 0.6875, 0.6193, 0.6615, 0.6307, 0.6615, 0.6106, 0.6847, 0.6104, 0.6655, 0.6193, 0.6615, 0.6193, 0.6875, 0.6104, 0.6655, 0.6134, 0.6482, 0.6189, 0.6404, 0.6193, 0.6615, 0.5797, 0.5085, 0.5797, 0.5035, 0.5844, 0.5112, 0.5869, 0.5152, 0.6125, 0.5802, 0.6135, 0.5675, 0.6189, 0.5717, 0.6186, 0.5799, 0.6135, 0.5675, 0.6114, 0.5548, 0.6172, 0.5641, 0.6189, 0.5717, 0.5964, 0.705, 0.5862, 0.7169, 0.5738, 0.7169, 0.5822, 0.7058, 0.5862, 0.7169, 0.5737, 0.7261, 0.5667, 0.7261, 0.5738, 0.7169, 0.6375, 0.5792, 0.6314, 0.5795, 0.6304, 0.5714, 0.635, 0.5666, 0.6314, 0.5795, 0.6186, 0.5799, 0.6189, 0.5717, 0.6304, 0.5714, 0.6189, 0.5717, 0.6172, 0.5641, 0.6218, 0.5715, 0.6106, 0.705, 0.6193, 0.7077, 0.6208, 0.7179, 0.6141, 0.7169, 0.6193, 0.7077, 0.6307, 0.7077, 0.6292, 0.7179, 0.6208, 0.7179, 0.6394, 0.705, 0.6359, 0.7169, 0.6292, 0.7179, 0.6307, 0.7077, 0.6359, 0.7169, 0.6326, 0.7261, 0.6267, 0.7261, 0.6292, 0.7179, 0.657, 0.532, 0.6499, 0.5308, 0.6502, 0.5252, 0.6558, 0.5249, 0.6499, 0.5308, 0.6442, 0.5303, 0.6464, 0.5249, 0.6502, 0.5252, 0.6208, 0.7179, 0.625, 0.7192, 0.6233, 0.7261, 0.6125, 0.4198, 0.6186, 0.4201, 0.6189, 0.4283, 0.6135, 0.4325, 0.6186, 0.4201, 0.625, 0.4205, 0.625, 0.4233, 0.6189, 0.4283, 0.7042, 0.5125, 0.6916, 0.51, 0.6964, 0.5054, 0.7045, 0.5064, 0.6916, 0.51, 0.6782, 0.5097, 0.6883, 0.5055, 0.6964, 0.5054, 0.6536, 0.705, 0.6678, 0.7058, 0.6762, 0.7169, 0.6638, 0.7169, 0.6678, 0.7058, 0.681, 0.7116, 0.6857, 0.7183, 0.6762, 0.7169, 0.6189, 0.4283, 0.6218, 0.4285, 0.6172, 0.4359, 0.5705, 0.2375, 0.5816, 0.234, 0.5797, 0.2415, 0.5705, 0.2436, 0.5816, 0.234, 0.5912, 0.2279, 0.5869, 0.2348, 0.5797, 0.2415, 0.8894, 0.6847, 0.8807, 0.6875, 0.8807, 0.6615, 0.8896, 0.6655, 0.8807, 0.6875, 0.8693, 0.6875, 0.8693, 0.6615, 0.8807, 0.6615, 0.8606, 0.6847, 0.8604, 0.6655, 0.8693, 0.6615, 0.8693, 0.6875, 0.8604, 0.6655, 0.8634, 0.6482, 0.8689, 0.6404, 0.8693, 0.6615, 0.5705, 0.2625, 0.5705, 0.2564, 0.5797, 0.2585, 0.5816, 0.266, 0.5705, 0.2564, 0.5705, 0.2436, 0.5797, 0.2415, 0.5797, 0.2585, 0.5797, 0.2415, 0.5869, 0.2348, 0.5844, 0.2388, 0.5797, 0.2465, 0.6125, 0.1698, 0.6186, 0.1701, 0.6189, 0.1783, 0.6135, 0.1825, 0.6186, 0.1701, 0.625, 0.1705, 0.625, 0.1733, 0.6189, 0.1783, 0.8625, 0.5792, 0.865, 0.5666, 0.8696, 0.5714, 0.8686, 0.5795, 0.865, 0.5666, 0.8653, 0.5532, 0.8695, 0.5633, 0.8696, 0.5714, 0.9036, 0.705, 0.9178, 0.7058, 0.9262, 0.7169, 0.9138, 0.7169, 0.9178, 0.7058, 0.931, 0.7116, 0.9357, 0.7183, 0.9262, 0.7169, 0.6189, 0.1783, 0.6218, 0.1785, 0.6172, 0.1859, 0.8894, 0.705, 0.8859, 0.7169, 0.8792, 0.7179, 0.8807, 0.7077, 0.8859, 0.7169, 0.8826, 0.7261, 0.8767, 0.7261, 0.8792, 0.7179, 0.843, 0.532, 0.8442, 0.5249, 0.8498, 0.5252, 0.8501, 0.5308, 0.8442, 0.5249, 0.8447, 0.5192, 0.8501, 0.5214, 0.8498, 0.5252, 0.8606, 0.705, 0.8693, 0.7077, 0.8708, 0.7179, 0.8641, 0.7169, 0.8693, 0.7077, 0.8807, 0.7077, 0.8792, 0.7179, 0.8708, 0.7179, 0.8792, 0.7179, 0.8767, 0.7261, 0.875, 0.7192, 0.3875, 0.4198, 0.3865, 0.4325, 0.3811, 0.4283, 0.3814, 0.4201, 0.3865, 0.4325, 0.3886, 0.4452, 0.3828, 0.4359, 0.3811, 0.4283, 0.6536, 0.295, 0.6638, 0.2831, 0.6762, 0.2831, 0.6678, 0.2942, 0.6638, 0.2831, 0.6763, 0.2739, 0.6833, 0.2739, 0.6762, 0.2831, 0.2958, 0.5125, 0.2955, 0.5064, 0.3036, 0.5054, 0.3084, 0.51, 0.2955, 0.5064, 0.2951, 0.5, 0.2983, 0.5, 0.3036, 0.5054, 0.3811, 0.4283, 0.3828, 0.4359, 0.3782, 0.4285, 0.4295, 0.4875, 0.4295, 0.4936, 0.4203, 0.4915, 0.4184, 0.484, 0.4295, 0.4936, 0.4295, 0.5064, 0.4203, 0.5085, 0.4203, 0.4915, 0.4295, 0.5125, 0.4184, 0.516, 0.4203, 0.5085, 0.4295, 0.5064, 0.4184, 0.516, 0.4088, 0.5221, 0.4131, 0.5152, 0.4203, 0.5085, 0.6106, 0.3153, 0.6193, 0.3125, 0.6193, 0.3385, 0.6104, 0.3345, 0.6193, 0.3125, 0.6307, 0.3125, 0.6307, 0.3385, 0.6193, 0.3385, 0.6394, 0.3153, 0.6396, 0.3345, 0.6307, 0.3385, 0.6307, 0.3125, 0.6396, 0.3345, 0.6366, 0.3518, 0.6311, 0.3596, 0.6307, 0.3385, 0.4203, 0.4915, 0.4203, 0.4965, 0.4156, 0.4888, 0.4131, 0.4848, 0.6394, 0.295, 0.6307, 0.2923, 0.6292, 0.2821, 0.6359, 0.2831, 0.6307, 0.2923, 0.6193, 0.2923, 0.6208, 0.2821, 0.6292, 0.2821, 0.6106, 0.295, 0.6141, 0.2831, 0.6208, 0.2821, 0.6193, 0.2923, 0.6141, 0.2831, 0.6174, 0.2739, 0.6233, 0.2739, 0.6208, 0.2821, 0.343, 0.532, 0.3442, 0.5249, 0.3498, 0.5252, 0.3501, 0.5308, 0.3442, 0.5249, 0.3447, 0.5192, 0.3501, 0.5214, 0.3498, 0.5252, 0.6292, 0.2821, 0.625, 0.2808, 0.6267, 0.2739, 0.8606, 0.3153, 0.8693, 0.3125, 0.8693, 0.3385, 0.8604, 0.3345, 0.8693, 0.3125, 0.8807, 0.3125, 0.8807, 0.3385, 0.8693, 0.3385, 0.8894, 0.3153, 0.8896, 0.3345, 0.8807, 0.3385, 0.8807, 0.3125, 0.8896, 0.3345, 0.8866, 0.3518, 0.8811, 0.3596, 0.8807, 0.3385, 0.4295, 0.2375, 0.4295, 0.2436, 0.4203, 0.2415, 0.4184, 0.234, 0.4295, 0.2436, 0.4295, 0.2564, 0.4203, 0.2585, 0.4203, 0.2415, 0.4295, 0.2625, 0.4184, 0.266, 0.4203, 0.2585, 0.4295, 0.2564, 0.4184, 0.266, 0.4088, 0.2721, 0.4131, 0.2652, 0.4203, 0.2585, 0.8693, 0.3385, 0.875, 0.3367, 0.875, 0.3576, 0.8689, 0.3596, 0.3875, 0.3302, 0.3814, 0.3299, 0.3811, 0.3217, 0.3865, 0.3175, 0.3814, 0.3299, 0.375, 0.3295, 0.375, 0.3267, 0.3811, 0.3217, 0.2042, 0.5125, 0.1916, 0.51, 0.1964, 0.5054, 0.2045, 0.5064, 0.1916, 0.51, 0.1782, 0.5097, 0.1883, 0.5055, 0.1964, 0.5054, 0.8464, 0.295, 0.8322, 0.2942, 0.8238, 0.2831, 0.8362, 0.2831, 0.8322, 0.2942, 0.819, 0.2884, 0.8143, 0.2817, 0.8238, 0.2831, 0.3811, 0.3217, 0.3782, 0.3215, 0.3828, 0.3141, 0.8606, 0.295, 0.8641, 0.2831, 0.8708, 0.2821, 0.8693, 0.2923, 0.8641, 0.2831, 0.8674, 0.2739, 0.8733, 0.2739, 0.8708, 0.2821, 0.157, 0.532, 0.1499, 0.5308, 0.1502, 0.5252, 0.1558, 0.5249, 0.1499, 0.5308, 0.1442, 0.5303, 0.1464, 0.5249, 0.1502, 0.5252, 0.8894, 0.295, 0.8807, 0.2923, 0.8792, 0.2821, 0.8859, 0.2831, 0.8807, 0.2923, 0.8693, 0.2923, 0.8708, 0.2821, 0.8792, 0.2821, 0.8708, 0.2821, 0.8733, 0.2739, 0.875, 0.2808, 0.1375, 0.5792, 0.1314, 0.5795, 0.1304, 0.5714, 0.135, 0.5666, 0.1314, 0.5795, 0.125, 0.5799, 0.125, 0.5767, 0.1304, 0.5714, 0.3875, 0.1698, 0.3865, 0.1825, 0.3811, 0.1783, 0.3814, 0.1701, 0.3865, 0.1825, 0.3886, 0.1952, 0.3828, 0.1859, 0.3811, 0.1783, 0.9036, 0.295, 0.9138, 0.2831, 0.9262, 0.2831, 0.9178, 0.2942, 0.9138, 0.2831, 0.9263, 0.2739, 0.9333, 0.2739, 0.9262, 0.2831, 0.1304, 0.5714, 0.1271, 0.5715, 0.1305, 0.5633, 0.3875, 0.5802, 0.3814, 0.5799, 0.3811, 0.5717, 0.3865, 0.5675, 0.3814, 0.5799, 0.3686, 0.5795, 0.3696, 0.5714, 0.3811, 0.5717, 0.3625, 0.5792, 0.365, 0.5666, 0.3696, 0.5714, 0.3686, 0.5795, 0.365, 0.5666, 0.3653, 0.5532, 0.3695, 0.5633, 0.3696, 0.5714, 0.5964, 0.295, 0.5822, 0.2942, 0.5738, 0.2831, 0.5862, 0.2831, 0.5822, 0.2942, 0.569, 0.2884, 0.5643, 0.2817, 0.5738, 0.2831, 0.3811, 0.5717, 0.3782, 0.5715, 0.3828, 0.5641, 0.6125, 0.3302, 0.6135, 0.3175, 0.6189, 0.3217, 0.6186, 0.3299, 0.6135, 0.3175, 0.6114, 0.3048, 0.6172, 0.3141, 0.6189, 0.3217, 0.8464, 0.705, 0.8362, 0.7169, 0.8238, 0.7169, 0.8322, 0.7058, 0.8362, 0.7169, 0.8237, 0.7261, 0.8167, 0.7261, 0.8238, 0.7169, 0.7958, 0.5125, 0.7955, 0.5064, 0.8036, 0.5054, 0.8084, 0.51, 0.7955, 0.5064, 0.7951, 0.5, 0.7983, 0.5, 0.8036, 0.5054, 0.6189, 0.3217, 0.6172, 0.3141, 0.6218, 0.3215, 0.3606, 0.6847, 0.3464, 0.705, 0.3322, 0.7058, 0.3604, 0.6655, 0.3604, 0.6655, 0.3322, 0.7058, 0.319, 0.7116, 0.3634, 0.6482, 0.5816, 0.766, 0.6135, 0.8175, 0.6125, 0.8302, 0.5705, 0.7625, 0.4295, 0.7625, 0.3875, 0.8302, 0.3865, 0.8175, 0.4184, 0.766, 0.4184, 0.766, 0.3865, 0.8175, 0.3886, 0.8048, 0.4088, 0.7721, 0.3604, 0.3345, 0.3322, 0.2942, 0.3464, 0.295, 0.3606, 0.3153, 0.3606, 0.295, 0.3464, 0.295, 0.3362, 0.2831, 0.3641, 0.2831, 0.3641, 0.2831, 0.3362, 0.2831, 0.3237, 0.2739, 0.3674, 0.2739, 0.3442, 0.7251, 0.3084, 0.74, 0.2958, 0.7375, 0.343, 0.718, 0.657, 0.718, 0.7042, 0.7375, 0.6916, 0.74, 0.6558, 0.7251, 0.6558, 0.7251, 0.6916, 0.74, 0.6782, 0.7403, 0.6553, 0.7308, 0.3641, 0.7169, 0.3362, 0.7169, 0.3464, 0.705, 0.3606, 0.705, 0.1394, 0.705, 0.1536, 0.705, 0.1638, 0.7169, 0.1359, 0.7169, 0.1359, 0.7169, 0.1638, 0.7169, 0.1763, 0.7261, 0.1326, 0.7261, 0.8442, 0.7251, 0.8084, 0.74, 0.7958, 0.7375, 0.843, 0.718, 0.5705, 0.9875, 0.6125, 0.9198, 0.6135, 0.9325, 0.5816, 0.984, 0.5816, 0.984, 0.6135, 0.9325, 0.6114, 0.9452, 0.5912, 0.9779, 0.1396, 0.6655, 0.1678, 0.7058, 0.1536, 0.705, 0.1394, 0.6847, 0.1394, 0.3153, 0.1536, 0.295, 0.1678, 0.2942, 0.1396, 0.3345, 0.1396, 0.3345, 0.1678, 0.2942, 0.181, 0.2884, 0.1366, 0.3518, 0.4184, 0.984, 0.3865, 0.9325, 0.3875, 0.9198, 0.4295, 0.9875, 0.157, 0.718, 0.2042, 0.7375, 0.1916, 0.74, 0.1558, 0.7251, 0.1558, 0.7251, 0.1916, 0.74, 0.1782, 0.7403, 0.1553, 0.7308, 0.1359, 0.2831, 0.1638, 0.2831, 0.1536, 0.295, 0.1394, 0.295, 0.3894, 0.3153, 0.4036, 0.295, 0.4178, 0.2942, 0.3896, 0.3345, 0.3896, 0.3345, 0.4178, 0.2942, 0.431, 0.2884, 0.3866, 0.3518, 0.4184, 0.734, 0.3865, 0.6825, 0.3875, 0.6698, 0.4295, 0.7375, 0.343, 0.718, 0.3625, 0.6708, 0.365, 0.6834, 0.3501, 0.7192, 0.3501, 0.7192, 0.365, 0.6834, 0.3653, 0.6968, 0.3558, 0.7197, 0.3859, 0.2831, 0.4138, 0.2831, 0.4036, 0.295, 0.3894, 0.295, 0.5705, 0.7375, 0.6125, 0.6698, 0.6135, 0.6825, 0.5816, 0.734, 0.5816, 0.734, 0.6135, 0.6825, 0.6114, 0.6952, 0.5912, 0.7279, 0.3896, 0.6655, 0.4178, 0.7058, 0.4036, 0.705, 0.3894, 0.6847, 0.3894, 0.705, 0.4036, 0.705, 0.4138, 0.7169, 0.3859, 0.7169, 0.3859, 0.7169, 0.4138, 0.7169, 0.4263, 0.7261, 0.3826, 0.7261, 0.6499, 0.7192, 0.635, 0.6834, 0.6375, 0.6708, 0.657, 0.718, 0.09642, 0.705, 0.1106, 0.705, 0.1141, 0.7169, 0.08615, 0.7169, 0.08615, 0.7169, 0.1141, 0.7169, 0.1174, 0.7261, 0.07366, 0.7261, 0.865, 0.6834, 0.8501, 0.7192, 0.843, 0.718, 0.8625, 0.6708, 0.1106, 0.6847, 0.09642, 0.705, 0.08216, 0.7058, 0.1104, 0.6655, 0.1104, 0.6655, 0.08216, 0.7058, 0.06902, 0.7116, 0.1134, 0.6482, 0.5816, 0.01605, 0.6135, 0.0675, 0.6125, 0.08022, 0.5705, 0.0125, 0.4295, 0.0125, 0.3875, 0.08022, 0.3865, 0.0675, 0.4184, 0.01605, 0.4184, 0.01605, 0.3865, 0.0675, 0.3886, 0.05479, 0.4088, 0.0221, 0.1104, 0.3345, 0.08216, 0.2942, 0.09642, 0.295, 0.1106, 0.3153, 0.1106, 0.295, 0.09642, 0.295, 0.08615, 0.2831, 0.1141, 0.2831, 0.1141, 0.2831, 0.08615, 0.2831, 0.07366, 0.2739, 0.1174, 0.2739, 0.1499, 0.7192, 0.135, 0.6834, 0.1375, 0.6708, 0.157, 0.718, 0.6106, 0.6847, 0.5964, 0.705, 0.5822, 0.7058, 0.6104, 0.6655, 0.6104, 0.6655, 0.5822, 0.7058, 0.569, 0.7116, 0.6134, 0.6482, 0.5816, 0.516, 0.6135, 0.5675, 0.6125, 0.5802, 0.5705, 0.5125, 0.657, 0.532, 0.6375, 0.5792, 0.635, 0.5666, 0.6499, 0.5308, 0.6499, 0.5308, 0.635, 0.5666, 0.6347, 0.5532, 0.6442, 0.5303, 0.6141, 0.7169, 0.5862, 0.7169, 0.5964, 0.705, 0.6106, 0.705, 0.5705, 0.4875, 0.6125, 0.4198, 0.6135, 0.4325, 0.5816, 0.484, 0.5816, 0.484, 0.6135, 0.4325, 0.6114, 0.4452, 0.5912, 0.4779, 0.6396, 0.6655, 0.6678, 0.7058, 0.6536, 0.705, 0.6394, 0.6847, 0.6394, 0.705, 0.6536, 0.705, 0.6638, 0.7169, 0.6359, 0.7169, 0.6359, 0.7169, 0.6638, 0.7169, 0.6763, 0.7261, 0.6326, 0.7261, 0.6558, 0.5249, 0.6916, 0.51, 0.7042, 0.5125, 0.657, 0.532, 0.5705, 0.2375, 0.6125, 0.1698, 0.6135, 0.1825, 0.5816, 0.234, 0.5816, 0.234, 0.6135, 0.1825, 0.6114, 0.1952, 0.5912, 0.2279, 0.8896, 0.6655, 0.9178, 0.7058, 0.9036, 0.705, 0.8894, 0.6847, 0.8894, 0.705, 0.9036, 0.705, 0.9138, 0.7169, 0.8859, 0.7169, 0.8859, 0.7169, 0.9138, 0.7169, 0.9263, 0.7261, 0.8826, 0.7261, 0.8501, 0.5308, 0.865, 0.5666, 0.8625, 0.5792, 0.843, 0.532, 0.6394, 0.3153, 0.6536, 0.295, 0.6678, 0.2942, 0.6396, 0.3345, 0.6396, 0.3345, 0.6678, 0.2942, 0.681, 0.2884, 0.6366, 0.3518, 0.4184, 0.484, 0.3865, 0.4325, 0.3875, 0.4198, 0.4295, 0.4875, 0.343, 0.532, 0.2958, 0.5125, 0.3084, 0.51, 0.3442, 0.5249, 0.3442, 0.5249, 0.3084, 0.51, 0.3218, 0.5097, 0.3447, 0.5192, 0.6359, 0.2831, 0.6638, 0.2831, 0.6536, 0.295, 0.6394, 0.295, 0.4295, 0.2625, 0.3875, 0.3302, 0.3865, 0.3175, 0.4184, 0.266, 0.4184, 0.266, 0.3865, 0.3175, 0.3886, 0.3048, 0.4088, 0.2721, 0.8604, 0.3345, 0.8322, 0.2942, 0.8464, 0.295, 0.8606, 0.3153, 0.8606, 0.295, 0.8464, 0.295, 0.8362, 0.2831, 0.8641, 0.2831, 0.8641, 0.2831, 0.8362, 0.2831, 0.8237, 0.2739, 0.8674, 0.2739, 0.1558, 0.5249, 0.1916, 0.51, 0.2042, 0.5125, 0.157, 0.532, 0.157, 0.532, 0.1375, 0.5792, 0.135, 0.5666, 0.1499, 0.5308, 0.1499, 0.5308, 0.135, 0.5666, 0.1347, 0.5532, 0.1442, 0.5303, 0.8859, 0.2831, 0.9138, 0.2831, 0.9036, 0.295, 0.8894, 0.295, 0.4295, 0.5125, 0.3875, 0.5802, 0.3865, 0.5675, 0.4184, 0.516, 0.4184, 0.516, 0.3865, 0.5675, 0.3886, 0.5548, 0.4088, 0.5221, 0.6104, 0.3345, 0.5822, 0.2942, 0.5964, 0.295, 0.6106, 0.3153, 0.6106, 0.295, 0.5964, 0.295, 0.5862, 0.2831, 0.6141, 0.2831, 0.6141, 0.2831, 0.5862, 0.2831, 0.5737, 0.2739, 0.6174, 0.2739, 0.3501, 0.5308, 0.365, 0.5666, 0.3625, 0.5792, 0.343, 0.532, 0.8894, 0.3153, 0.9036, 0.295, 0.9178, 0.2942, 0.8896, 0.3345, 0.8896, 0.3345, 0.9178, 0.2942, 0.931, 0.2884, 0.8866, 0.3518, 0.4184, 0.234, 0.3865, 0.1825, 0.3875, 0.1698, 0.4295, 0.2375, 0.8606, 0.6847, 0.8464, 0.705, 0.8322, 0.7058, 0.8604, 0.6655, 0.8604, 0.6655, 0.8322, 0.7058, 0.819, 0.7116, 0.8634, 0.6482, 0.5816, 0.266, 0.6135, 0.3175, 0.6125, 0.3302, 0.5705, 0.2625, 0.8464, 0.705, 0.8606, 0.705, 0.8641, 0.7169, 0.8362, 0.7169, 0.8362, 0.7169, 0.8641, 0.7169, 0.8674, 0.7261, 0.8237, 0.7261, 0.8084, 0.51, 0.8442, 0.5249, 0.843, 0.532, 0.7958, 0.5125, 0.3625, 0.6708, 0.3625, 0.5792, 0.3686, 0.5795, 0.3686, 0.6705, 0.3686, 0.6705, 0.3686, 0.5795, 0.3814, 0.5799, 0.3814, 0.6701, 0.3814, 0.6701, 0.3814, 0.5799, 0.3875, 0.5802, 0.3875, 0.6698, 0.3606, 0.705, 0.3606, 0.6847, 0.3693, 0.6875, 0.3693, 0.7077, 0.3693, 0.7077, 0.3693, 0.6875, 0.3807, 0.6875, 0.3807, 0.7077, 0.3807, 0.7077, 0.3807, 0.6875, 0.3894, 0.6847, 0.3894, 0.705, 0.6375, 0.5792, 0.6375, 0.6708, 0.6314, 0.6705, 0.6314, 0.5795, 0.6314, 0.5795, 0.6314, 0.6705, 0.6186, 0.6701, 0.6186, 0.5799, 0.6186, 0.5799, 0.6186, 0.6701, 0.6125, 0.6698, 0.6125, 0.5802, 0.1375, 0.5792, 0.1375, 0.6708, 0.1314, 0.6705, 0.1314, 0.5795, 0.1314, 0.5795, 0.1314, 0.6705, 0.125, 0.6701, 0.125, 0.5799, 0.3814, 0.1701, 0.3814, 0.07988, 0.3875, 0.08022, 0.3875, 0.1698, 0.1106, 0.705, 0.1106, 0.6847, 0.1193, 0.6875, 0.1193, 0.7077, 0.1193, 0.7077, 0.1193, 0.6875, 0.1307, 0.6875, 0.1307, 0.7077, 0.1307, 0.7077, 0.1307, 0.6875, 0.1394, 0.6847, 0.1394, 0.705, 0.5705, 0.7625, 0.4295, 0.7625, 0.4295, 0.7564, 0.5705, 0.7564, 0.5705, 0.7564, 0.4295, 0.7564, 0.4295, 0.7436, 0.5705, 0.7436, 0.5705, 0.7436, 0.4295, 0.7436, 0.4295, 0.7375, 0.5705, 0.7375, 0.4295, 0.9875, 0.5705, 0.9875, 0.5705, 0.9936, 0.4295, 0.9936, 0.4295, 0.9936, 0.5705, 0.9936, 0.5705, 1.0, 0.4295, 1.0, 0.4295, 0.006365, 0.5705, 0.006365, 0.5705, 0.0125, 0.4295, 0.0125, 0.6106, 0.705, 0.6106, 0.6847, 0.6193, 0.6875, 0.6193, 0.7077, 0.6193, 0.7077, 0.6193, 0.6875, 0.6307, 0.6875, 0.6307, 0.7077, 0.6307, 0.7077, 0.6307, 0.6875, 0.6394, 0.6847, 0.6394, 0.705, 0.2042, 0.7375, 0.2958, 0.7375, 0.2955, 0.7436, 0.2045, 0.7436, 0.2045, 0.7436, 0.2955, 0.7436, 0.2951, 0.75, 0.2049, 0.75, 0.3814, 0.9201, 0.3814, 0.8299, 0.3875, 0.8302, 0.3875, 0.9198, 0.3606, 0.3153, 0.3606, 0.295, 0.3693, 0.2923, 0.3693, 0.3125, 0.3693, 0.3125, 0.3693, 0.2923, 0.3807, 0.2923, 0.3807, 0.3125, 0.3807, 0.3125, 0.3807, 0.2923, 0.3894, 0.295, 0.3894, 0.3153, 0.8625, 0.6708, 0.8625, 0.5792, 0.8686, 0.5795, 0.8686, 0.6705, 0.8686, 0.6705, 0.8686, 0.5795, 0.875, 0.5799, 0.875, 0.6701, 0.6186, 0.07988, 0.6186, 0.1701, 0.6125, 0.1698, 0.6125, 0.08022, 0.8606, 0.705, 0.8606, 0.6847, 0.8693, 0.6875, 0.8693, 0.7077, 0.8693, 0.7077, 0.8693, 0.6875, 0.8807, 0.6875, 0.8807, 0.7077, 0.8807, 0.7077, 0.8807, 0.6875, 0.8894, 0.6847, 0.8894, 0.705, 0.7042, 0.7375, 0.7958, 0.7375, 0.7955, 0.7436, 0.7045, 0.7436, 0.7045, 0.7436, 0.7955, 0.7436, 0.7951, 0.75, 0.7049, 0.75, 0.6186, 0.8299, 0.6186, 0.9201, 0.6125, 0.9198, 0.6125, 0.8302, 0.5705, 0.2625, 0.4295, 0.2625, 0.4295, 0.2564, 0.5705, 0.2564, 0.5705, 0.2564, 0.4295, 0.2564, 0.4295, 0.2436, 0.5705, 0.2436, 0.5705, 0.2436, 0.4295, 0.2436, 0.4295, 0.2375, 0.5705, 0.2375, 0.1106, 0.3153, 0.1106, 0.295, 0.1193, 0.2923, 0.1193, 0.3125, 0.1193, 0.3125, 0.1193, 0.2923, 0.1307, 0.2923, 0.1307, 0.3125, 0.1307, 0.3125, 0.1307, 0.2923, 0.1394, 0.295, 0.1394, 0.3153, 0.2958, 0.5125, 0.2042, 0.5125, 0.2045, 0.5064, 0.2955, 0.5064, 0.2955, 0.5064, 0.2045, 0.5064, 0.2049, 0.5, 0.2951, 0.5, 0.3814, 0.4201, 0.3814, 0.3299, 0.3875, 0.3302, 0.3875, 0.4198, 0.6106, 0.3153, 0.6106, 0.295, 0.6193, 0.2923, 0.6193, 0.3125, 0.6193, 0.3125, 0.6193, 0.2923, 0.6307, 0.2923, 0.6307, 0.3125, 0.6307, 0.3125, 0.6307, 0.2923, 0.6394, 0.295, 0.6394, 0.3153, 0.7958, 0.5125, 0.7042, 0.5125, 0.7045, 0.5064, 0.7955, 0.5064, 0.7955, 0.5064, 0.7045, 0.5064, 0.7049, 0.5, 0.7951, 0.5, 0.6186, 0.3299, 0.6186, 0.4201, 0.6125, 0.4198, 0.6125, 0.3302, 0.8606, 0.3153, 0.8606, 0.295, 0.8693, 0.2923, 0.8693, 0.3125, 0.8693, 0.3125, 0.8693, 0.2923, 0.8807, 0.2923, 0.8807, 0.3125, 0.8807, 0.3125, 0.8807, 0.2923, 0.8894, 0.295, 0.8894, 0.3153, 0.5705, 0.5125, 0.4295, 0.5125, 0.4295, 0.5064, 0.5705, 0.5064, 0.5705, 0.5064, 0.4295, 0.5064, 0.4295, 0.4936, 0.5705, 0.4936, 0.5705, 0.4936, 0.4295, 0.4936, 0.4295, 0.4875, 0.5705, 0.4875, 0.3606, 0.6847, 0.3606, 0.705, 0.3464, 0.705, 0.4295, 0.2375, 0.4625, 0.1624, 0.5477, 0.1624, 0.5477, 0.1501, 0.4625, 0.1501, 0.4846, 0.1311, 0.5477, 0.1311, 0.5477, 0.1189, 0.4625, 0.1189, 0.4625, 0.09988, 0.5477, 0.09987, 0.5477, 0.08762, 0.5705, 0.0125, 0.6125, 0.08022, 0.6125, 0.1698, 0.5705, 0.2375, 0.4295, 0.9875, 0.4625, 0.8967, 0.5478, 0.8968, 0.5477, 0.8845, 0.5392, 0.8845, 0.5239, 0.8655, 0.5477, 0.8655, 0.5477, 0.8532, 0.4625, 0.8533, 0.4295, 0.7625, 0.5705, 0.7625, 0.6125, 0.8302, 0.6125, 0.9198, 0.5705, 0.9875, 0.1375, 0.6708, 0.244, 0.6274, 0.244, 0.6625, 0.2562, 0.6625, 0.3625, 0.6708, 0.343, 0.718, 0.2958, 0.7375, 0.2042, 0.7375, 0.157, 0.718, 0.4295, 0.4875, 0.4625, 0.3968, 0.5477, 0.3967, 0.5477, 0.3845, 0.5392, 0.3845, 0.5239, 0.3655, 0.5477, 0.3655, 0.5477, 0.3532, 0.5705, 0.2625, 0.6125, 0.3302, 0.6125, 0.4198, 0.5705, 0.4875, 0.4295, 0.7375, 0.4625, 0.6624, 0.5478, 0.6624, 0.5477, 0.6501, 0.4625, 0.6501, 0.4625, 0.6311, 0.5477, 0.6311, 0.5478, 0.6189, 0.4625, 0.6189, 0.4625, 0.5999, 0.5477, 0.5999, 0.5477, 0.5876, 0.5705, 0.5125, 0.6125, 0.5802, 0.6125, 0.6698, 0.5705, 0.7375, 0.6375, 0.6708, 0.7437, 0.6275, 0.7438, 0.6625, 0.756, 0.6625, 0.8625, 0.6708, 0.843, 0.718, 0.7958, 0.7375, 0.7042, 0.7375, 0.657, 0.718, 0.0, 0.0, 0.0, 0.0, 0.0, 0.0, 0.0, 0.0, 0.0, 0.0, 0.0, 0.0, 0.0, 0.0, 0.0, 0.0, 0.0, 0.0, 0.0, 0.0, 0.0, 0.0, 0.0, 0.0, 0.0, 0.0, 0.0, 0.0, 0.0, 0.0, 0.0, 0.0, 0.0, 0.0, 0.0, 0.0, 0.0, 0.0, 0.0, 0.0, 0.0, 0.0, 0.0, 0.0, 0.0, 0.0, 0.0, 0.0, 0.0, 0.0, 0.0, 0.0, 0.0, 0.0, 0.0, 0.0, 0.0, 0.0, 0.0, 0.0, 0.0, 0.0, 0.0, 0.0, 0.0, 0.0, 0.0, 0.0, 0.0, 0.0, 0.0, 0.0, 0.0, 0.0, 0.0, 0.0, 0.0, 0.0, 0.0, 0.0, 0.0, 0.0, 0.0, 0.0, 0.0, 0.0, 0.0, 0.0, 0.0, 0.0, 0.0, 0.0, 0.0, 0.0, 0.0, 0.0, 0.0, 0.0, 0.0, 0.0, 0.0, 0.0, 0.0, 0.0, 0.0, 0.0, 0.0, 0.0, 0.0, 0.0, 0.0, 0.0, 0.0, 0.0, 0.0, 0.0, 0.0, 0.0, 0.0, 0.0, 0.0, 0.0, 0.0, 0.0, 0.0, 0.0, 0.0, 0.0, 0.0, 0.0, 0.0, 0.0, 0.0, 0.0, 0.0, 0.0, 0.0, 0.0, 0.0, 0.0, 0.0, 0.0, 0.0, 0.0, 0.0, 0.0, 0.0, 0.0, 0.0, 0.0, 0.0, 0.0, 0.0, 0.0, 0.0, 0.0, 0.0, 0.0, 0.0, 0.0, 0.0, 0.0, 0.0, 0.0, 0.0, 0.0, 0.0, 0.0, 0.0, 0.0, 0.0, 0.0, 0.0, 0.0, 0.0, 0.0, 0.0, 0.0, 0.0, 0.0, 0.0, 0.0, 0.0, 0.0, 0.0, 0.0, 0.0, 0.0, 0.0, 0.0, 0.0, 0.0, 0.0, 0.0, 0.0, 0.0, 0.0, 0.0, 0.0, 0.0, 0.0, 0.0, 0.0, 0.0, 0.0, 0.0, 0.0, 0.0, 0.0, 0.0, 0.0, 0.0, 0.0, 0.0, 0.0, 0.0, 0.0, 0.0, 0.0, 0.0, 0.0, 0.0, 0.0, 0.0, 0.0, 0.0, 0.0, 0.0, 0.0, 0.0, 0.0, 0.0, 0.0, 0.0, 0.0, 0.0, 0.0, 0.0, 0.0, 0.0, 0.0, 0.0, 0.0, 0.0, 0.0, 0.0, 0.0, 0.0, 0.0, 0.0, 0.0, 0.0, 0.0, 0.0, 0.0, 0.0, 0.0, 0.0, 0.0, 0.0, 0.0, 0.0, 0.0, 0.0, 0.0, 0.0, 0.0, 0.0, 0.0, 0.0, 0.0, 0.0, 0.0, 0.0, 0.0, 0.0, 0.0, 0.0, 0.0, 0.0, 0.0, 0.0, 0.0, 0.0, 0.0, 0.0, 0.0, 0.0, 0.0, 0.0, 0.0, 0.0, 0.0, 0.0, 0.0, 0.0, 0.0, 0.0, 0.0, 0.0, 0.0, 0.0, 0.0, 0.0, 0.0, 0.0, 0.0, 0.0, 0.0, 0.0, 0.0, 0.0, 0.0, 0.0, 0.0, 0.0, 0.0, 0.0, 0.0, 0.0, 0.0, 0.0, 0.0, 0.0, 0.0, 0.0, 0.0, 0.0, 0.0, 0.0, 0.0, 0.0, 0.0, 0.0, 0.0, 0.0, 0.0, 0.0, 0.0, 0.0, 0.0, 0.0, 0.0, 0.0, 0.0, 0.0, 0.0, 0.0, 0.0, 0.0, 0.0, 0.0, 0.0, 0.0, 0.0, 0.0, 0.0, 0.0, 0.0, 0.0, 0.0, 0.0, 0.0, 0.0, 0.0, 0.0, 0.0, 0.0, 0.0, 0.0, 0.0, 0.0, 0.0, 0.0, 0.0, 0.0, 0.0, 0.0, 0.0, 0.0, 0.0, 0.0, 0.0, 0.0, 0.0, 0.0, 0.0, 0.0, 0.0, 0.0, 0.0, 0.0, 0.0, 0.0, 0.0, 0.0, 0.0, 0.0, 0.0, 0.0, 0.0, 0.0, 0.0, 0.0, 0.0, 0.0, 0.0, 0.0, 0.0, 0.0, 0.0, 0.0, 0.0, 0.0, 0.0, 0.0, 0.0, 0.0, 0.0, 0.0, 0.0, 0.0, 0.0, 0.0, 0.0, 0.0, 0.0, 0.0, 0.0, 0.0, 0.0, 0.0, 0.0, 0.0, 0.0, 0.0, 0.0, 0.0, 0.0, 0.0, 0.0, 0.0, 0.0, 0.0, 0.0, 0.0, 0.0, 0.0, 0.0, 0.0, 0.0, 0.0, 0.0, 0.0, 0.0, 0.0, 0.0, 0.0, 0.0, 0.0, 0.0, 0.0, 0.0, 0.0, 0.0, 0.0, 0.0, 0.0, 0.0, 0.0, 0.0, 0.0, 0.0, 0.0, 0.0, 0.0, 0.0, 0.0, 0.0, 0.0, 0.0, 0.0, 0.0, 0.0, 0.0, 0.0, 0.0, 0.0, 0.0, 0.0, 0.0, 0.0, 0.0, 0.0])
me_cube_003.materials.append(mat_d3material)
me_cube_003.materials.append(mat_d3detailmaterial)
me_cube_003.use_remesh_fix_poles = True
me_cube_003.use_remesh_preserve_attributes = False
me_cube_003.use_mirror_vertex_groups = False
me_cube_003.update()

# ---- objects
ob_cube_001 = bpy.data.objects.new('Cube.001', me_cube_003)

# ---- transforms, parenting, visibility, modifiers, constraints
ob_cube_001.location = (0.0, 0.0, 0.0)
ob_cube_001.lineart.crease_threshold = 0.0

# ---- collection membership
col_collection.objects.link(ob_cube_001)

# ---- scene / render settings (as saved in the file)
scene.frame_start = 1; scene.frame_end = 250; scene.frame_set(1)
scene.render.engine = 'BLENDER_EEVEE_NEXT'
scene.cycles.use_denoising = False
scene.cycles.samples = 128
scene.cycles.sampling_pattern = 'TABULATED_SOBOL'
scene.cycles.use_adaptive_sampling = False
scene.cycles.use_light_tree = False
scene.view_settings.view_transform = 'Filmic'
bpy.context.view_layer.update()

# ---- added for rendering (the .blend has no active camera and no usable light): camera, sun
cam_auto = bpy.data.cameras.new('AutoCamera')
cam_auto.lens = 50.0
cam_auto.sensor_width = 36.0
cam_auto.clip_end = 1000.0
ob_auto_camera = bpy.data.objects.new('AutoCamera', cam_auto)
scene.collection.objects.link(ob_auto_camera)
ob_auto_camera.location = (3.20507, -3.84609, 2.56406)
ob_auto_camera.rotation_euler = (1.09748, -7.21219e-08, 0.694738)
scene.camera = ob_auto_camera
light_auto_sun = bpy.data.lights.new('AutoSun', 'SUN')
light_auto_sun.energy = 3.0
light_auto_sun.angle = 0.0523599
ob_auto_sun = bpy.data.objects.new('AutoSun', light_auto_sun)
scene.collection.objects.link(ob_auto_sun)
ob_auto_sun.rotation_euler = (0.872665, 0.174533, 0.523599)
bpy.context.view_layer.update()
